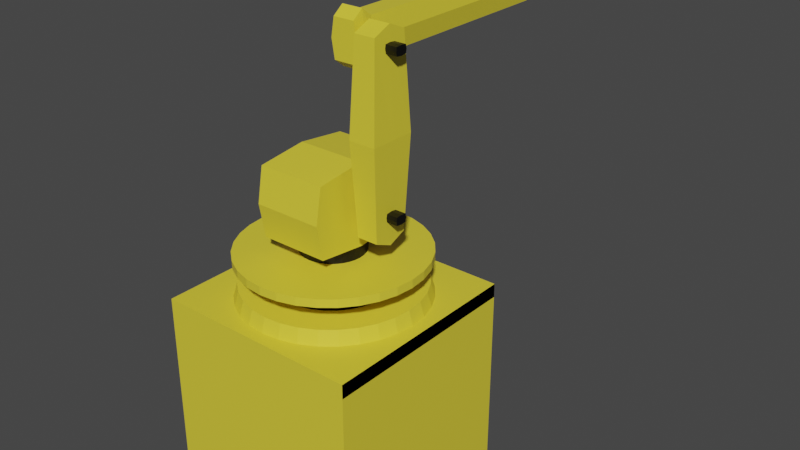 # Source: ArmBOSS.blend  (saved by Blender 2.90.8; exported with 4.5.12 LTS)
import bpy
from mathutils import Matrix  # noqa: F401  (used for matrix-valued properties, if any)

bpy.ops.wm.read_factory_settings(use_empty=True)
scene = bpy.context.scene
scene.name = 'Scene'

# ---- collections
col_collection = bpy.data.collections.new('Collection'); scene.collection.children.link(col_collection)

# ---- materials (node trees are filled in below, after node groups)
mat_armbossyellow = bpy.data.materials.new('ArmBossYellow')
mat_armbossyellow.alpha_threshold = 0.0
mat_armbossyellow.use_transparent_shadow = False
mat_armbossyellow.line_color = (0.0, 0.0, 0.0, 1.0)
mat_armbossblack = bpy.data.materials.new('ArmBossBlack')
mat_armbossblack.use_transparent_shadow = False

# ---- material node trees
mat_armbossyellow.use_nodes = True; mat_armbossyellow.node_tree.nodes.clear()
_N = mat_armbossyellow.node_tree.nodes; _L = mat_armbossyellow.node_tree.links
n0 = _N.new('ShaderNodeOutputMaterial'); n0.name = 'Material Output'; n0.location = (300, 300)
n1 = _N.new('ShaderNodeBsdfPrincipled'); n1.name = 'Principled BSDF'; n1.location = (10, 300)
n1.distribution = 'GGX'
n1.subsurface_method = 'BURLEY'
n1.inputs[0].default_value = (0.8, 0.6667, 0.04396, 1.0)
n1.inputs[2].default_value = 0.4
n1.inputs[3].default_value = 1.45
n1.inputs[27].default_value = (0.0, 0.0, 0.0, 1.0)
n1.inputs[28].default_value = 1.0
_L.new(n1.outputs[0], n0.inputs[0])
n0.is_active_output = True
mat_armbossblack.use_nodes = True; mat_armbossblack.node_tree.nodes.clear()
_N = mat_armbossblack.node_tree.nodes; _L = mat_armbossblack.node_tree.links
n0 = _N.new('ShaderNodeBsdfPrincipled'); n0.name = 'Principled BSDF'; n0.location = (10, 300)
n0.distribution = 'GGX'
n0.subsurface_method = 'BURLEY'
n0.inputs[0].default_value = (0.0, 0.0, 0.0, 1.0)
n0.inputs[3].default_value = 1.45
n0.inputs[27].default_value = (0.0, 0.0, 0.0, 1.0)
n0.inputs[28].default_value = 1.0
n1 = _N.new('ShaderNodeOutputMaterial'); n1.name = 'Material Output'; n1.location = (300, 300)
_L.new(n0.outputs[0], n1.inputs[0])
n1.is_active_output = True

# ---- world
world_world = bpy.data.worlds.new('World'); scene.world = world_world
world_world.use_nodes = True; world_world.node_tree.nodes.clear()
_N = world_world.node_tree.nodes; _L = world_world.node_tree.links
n0 = _N.new('ShaderNodeOutputWorld'); n0.name = 'World Output'; n0.location = (300, 300)
n1 = _N.new('ShaderNodeBackground'); n1.name = 'Background'; n1.location = (10, 300)
n1.inputs[0].default_value = (0.05088, 0.05088, 0.05088, 1.0)
_L.new(n1.outputs[0], n0.inputs[0])
n0.is_active_output = True
world_world.color = (0.05088, 0.05088, 0.05088)
world_world.use_sun_shadow = False
world_world.sun_shadow_jitter_overblur = 0.0

# ---- meshes
me_cube_006 = bpy.data.meshes.new('Cube.006')
me_cube_006.from_pydata([(-2.384e-08, 0.8814, 2.0), (-0.172, 0.8645, 2.0), (-0.3373, 0.8144, 2.0), (-0.4897, 0.7329, 2.0), (-0.6233, 0.6233, 2.0), (-0.7329, 0.4897, 2.0), (-0.8144, 0.3373, 2.0), (-0.8645, 0.172, 2.0), (-0.8814, 0.0, 2.0), (-0.8645, -0.172, 2.0), (-0.8144, -0.3373, 2.0), (-0.7329, -0.4897, 2.0), (-0.6233, -0.6233, 2.0), (-0.4897, -0.7329, 2.0), (-0.3373, -0.8144, 2.0), (-0.172, -0.8645, 2.0), (2.623e-07, -0.8814, 2.0), (0.172, -0.8645, 2.0), (0.3373, -0.8144, 2.0), (0.4897, -0.7329, 2.0), (0.6233, -0.6233, 2.0), (0.7329, -0.4897, 2.0), (0.8144, -0.3373, 2.0), (0.8645, -0.172, 2.0), (0.8814, 8.512e-07, 2.0), (0.8645, 0.172, 2.0), (0.8144, 0.3373, 2.0), (0.7329, 0.4897, 2.0), (0.6233, 0.6233, 2.0), (0.4897, 0.7329, 2.0), (0.3373, 0.8144, 2.0), (0.172, 0.8645, 2.0), (-2.384e-08, 0.8421, 2.135), (-0.1643, 0.8259, 2.135), (-0.3222, 0.778, 2.135), (-0.4678, 0.7002, 2.135), (-0.5954, 0.5954, 2.135), (-0.7002, 0.4678, 2.135), (-0.778, 0.3222, 2.135), (-0.8259, 0.1643, 2.135), (-0.8421, 2.128e-07, 2.135), (-0.8259, -0.1643, 2.135), (-0.778, -0.3222, 2.135), (-0.7002, -0.4678, 2.135), (-0.5954, -0.5954, 2.135), (-0.4678, -0.7002, 2.135), (-0.3222, -0.778, 2.135), (-0.1643, -0.8259, 2.135), (2.623e-07, -0.8421, 2.135), (0.1643, -0.8259, 2.135), (0.3222, -0.778, 2.135), (0.4678, -0.7002, 2.135), (0.5954, -0.5954, 2.135), (0.7002, -0.4678, 2.135), (0.778, -0.3222, 2.135), (0.8259, -0.1643, 2.135), (0.8421, 8.512e-07, 2.135), (0.8259, 0.1643, 2.135), (0.778, 0.3222, 2.135), (0.7002, 0.4678, 2.135), (0.5954, 0.5954, 2.135), (0.4678, 0.7002, 2.135), (0.3222, 0.778, 2.135), (0.1643, 0.8259, 2.135), (-0.1068, 0.5367, 2.135), (-4.768e-08, 0.5473, 2.135), (-0.2094, 0.5056, 2.135), (-0.304, 0.455, 2.135), (-0.387, 0.387, 2.135), (-0.455, 0.304, 2.135), (-0.5056, 0.2094, 2.135), (-0.5367, 0.1068, 2.135), (-0.5473, 2.128e-07, 2.135), (-0.5367, -0.1068, 2.135), (-0.5056, -0.2094, 2.135), (-0.455, -0.304, 2.135), (-0.387, -0.387, 2.135), (-0.304, -0.455, 2.135), (-0.2094, -0.5056, 2.135), (-0.1068, -0.5367, 2.135), (1.431e-07, -0.5473, 2.135), (0.1068, -0.5367, 2.135), (0.2094, -0.5056, 2.135), (0.304, -0.455, 2.135), (0.387, -0.387, 2.135), (0.455, -0.304, 2.135), (0.5056, -0.2094, 2.135), (0.5367, -0.1068, 2.135), (0.5473, 6.384e-07, 2.135), (0.5367, 0.1068, 2.135), (0.5056, 0.2094, 2.135), (0.455, 0.304, 2.135), (0.387, 0.387, 2.135), (0.304, 0.455, 2.135), (0.2094, 0.5056, 2.135), (0.1068, 0.5367, 2.135), (0.1716, 2.413, 4.253), (0.1716, 2.413, 4.453), (0.1716, 2.524, 4.253), (0.1716, 2.524, 4.453), (0.3716, 2.413, 4.253), (0.3716, 2.413, 4.453), (0.3716, 2.524, 4.253), (0.3716, 2.524, 4.453), (0.2716, 2.524, 4.303), (0.2716, 2.524, 4.404), (0.2716, 2.413, 4.303), (0.2716, 2.413, 4.404), (0.2216, 2.524, 4.278), (0.2216, 2.413, 4.429), (0.2216, 2.524, 4.429), (0.2216, 2.413, 4.278), (0.3216, 2.524, 4.429), (0.3216, 2.413, 4.278), (0.3216, 2.524, 4.278), (0.3216, 2.413, 4.429), (0.1795, 2.524, 4.426), (0.1795, 2.524, 4.28), (0.2138, 2.524, 4.298), (0.3295, 2.524, 4.408), (0.3638, 2.524, 4.426), (0.3638, 2.524, 4.28), (0.2138, 2.524, 4.408), (0.3295, 2.524, 4.298), (0.2045, 2.781, 4.426), (0.2045, 2.781, 4.28), (0.2295, 2.781, 4.298), (0.3138, 2.781, 4.408), (0.3388, 2.781, 4.426), (0.3388, 2.781, 4.28), (0.2295, 2.781, 4.408), (0.3138, 2.781, 4.298), (0.347, 2.653, 4.298), (0.3917, 2.653, 4.28), (0.3917, 2.653, 4.426), (0.347, 2.653, 4.408), (0.1963, 2.653, 4.408), (0.1515, 2.653, 4.426), (0.1515, 2.653, 4.28), (0.1963, 2.653, 4.298), (1.0, 1.0, 2.0), (1.0, 1.0, 3.815e-07), (1.0, -1.0, 2.0), (1.0, -1.0, 3.815e-07), (-1.0, 1.0, 2.0), (-1.0, 1.0, 3.815e-07), (-1.0, -1.0, 2.0), (-1.0, -1.0, 3.815e-07), (-0.1068, 0.5367, 2.311), (-2.384e-08, 0.5473, 2.311), (-0.2094, 0.5056, 2.311), (-0.304, 0.455, 2.311), (-0.387, 0.387, 2.311), (-0.455, 0.304, 2.311), (-0.5056, 0.2094, 2.311), (-0.5367, 0.1068, 2.311), (-0.5473, 4.256e-07, 2.311), (-0.5367, -0.1068, 2.311), (-0.5056, -0.2094, 2.311), (-0.455, -0.304, 2.311), (-0.387, -0.387, 2.311), (-0.304, -0.455, 2.311), (-0.2094, -0.5056, 2.311), (-0.1068, -0.5367, 2.311), (1.669e-07, -0.5473, 2.311), (0.1068, -0.5367, 2.311), (0.2094, -0.5056, 2.311), (0.304, -0.455, 2.311), (0.387, -0.387, 2.311), (0.455, -0.304, 2.311), (0.5056, -0.2094, 2.311), (0.5367, -0.1068, 2.311), (0.5473, 8.512e-07, 2.311), (0.5367, 0.1068, 2.311), (0.5056, 0.2094, 2.311), (0.455, 0.304, 2.311), (0.387, 0.387, 2.311), (0.304, 0.455, 2.311), (0.2094, 0.5056, 2.311), (0.1068, 0.5367, 2.311), (-0.1068, 0.5367, 2.311), (-2.384e-08, 0.5473, 2.311), (-0.2094, 0.5056, 2.311), (-0.304, 0.455, 2.311), (-0.387, 0.387, 2.311), (-0.455, 0.304, 2.311), (-0.5056, 0.2094, 2.311), (-0.5367, 0.1068, 2.311), (-0.5473, 4.256e-07, 2.311), (-0.5367, -0.1068, 2.311), (-0.5056, -0.2094, 2.311), (-0.455, -0.304, 2.311), (-0.387, -0.387, 2.311), (-0.304, -0.455, 2.311), (-0.2094, -0.5056, 2.311), (-0.1068, -0.5367, 2.311), (1.669e-07, -0.5473, 2.311), (0.1068, -0.5367, 2.311), (0.2094, -0.5056, 2.311), (0.304, -0.455, 2.311), (0.387, -0.387, 2.311), (0.455, -0.304, 2.311), (0.5056, -0.2094, 2.311), (0.5367, -0.1068, 2.311), (0.5473, 8.512e-07, 2.311), (0.5367, 0.1068, 2.311), (0.5056, 0.2094, 2.311), (0.455, 0.304, 2.311), (0.387, 0.387, 2.311), (0.304, 0.455, 2.311), (0.2094, 0.5056, 2.311), (0.1068, 0.5367, 2.311), (-0.05902, 0.2967, 2.44), (-4.768e-08, 0.3025, 2.44), (-0.1158, 0.2795, 2.44), (-0.1681, 0.2515, 2.44), (-0.2139, 0.2139, 2.44), (-0.2515, 0.1681, 2.44), (-0.2795, 0.1158, 2.44), (-0.2967, 0.05902, 2.44), (-0.3025, 4.256e-07, 2.44), (-0.2967, -0.05902, 2.44), (-0.2795, -0.1158, 2.44), (-0.2515, -0.1681, 2.44), (-0.2139, -0.2139, 2.44), (-0.1681, -0.2515, 2.44), (-0.1158, -0.2795, 2.44), (-0.05902, -0.2967, 2.44), (4.768e-08, -0.3025, 2.44), (0.05902, -0.2967, 2.44), (0.1158, -0.2795, 2.44), (0.1681, -0.2515, 2.44), (0.2139, -0.2139, 2.44), (0.2515, -0.1681, 2.44), (0.2795, -0.1158, 2.44), (0.2967, -0.05902, 2.44), (0.3025, 6.384e-07, 2.44), (0.2967, 0.05902, 2.44), (0.2795, 0.1158, 2.44), (0.2515, 0.1681, 2.44), (0.2139, 0.2139, 2.44), (0.1681, 0.2515, 2.44), (0.1158, 0.2795, 2.44), (0.05902, 0.2967, 2.44), (-0.05902, 0.2967, 2.619), (-4.768e-08, 0.3025, 2.619), (-0.1158, 0.2795, 2.619), (-0.1681, 0.2515, 2.619), (-0.2139, 0.2139, 2.619), (-0.2515, 0.1681, 2.619), (-0.2795, 0.1158, 2.619), (-0.2967, 0.05902, 2.619), (-0.3025, 4.256e-07, 2.619), (-0.2967, -0.05902, 2.619), (-0.2795, -0.1158, 2.619), (-0.2515, -0.1681, 2.619), (-0.2139, -0.2139, 2.619), (-0.1681, -0.2515, 2.619), (-0.1158, -0.2795, 2.619), (-0.05902, -0.2967, 2.619), (4.768e-08, -0.3025, 2.619), (0.05902, -0.2967, 2.619), (0.1158, -0.2795, 2.619), (0.1681, -0.2515, 2.619), (0.2139, -0.2139, 2.619), (0.2515, -0.1681, 2.619), (0.2795, -0.1158, 2.619), (0.2967, -0.05902, 2.619), (0.3025, 6.384e-07, 2.619), (0.2967, 0.05902, 2.619), (0.2795, 0.1158, 2.619), (0.2515, 0.1681, 2.619), (0.2139, 0.2139, 2.619), (0.1681, 0.2515, 2.619), (0.1158, 0.2795, 2.619), (0.05902, 0.2967, 2.619), (-0.3279, -0.4697, 2.619), (-0.3279, -0.4697, 3.275), (-0.3279, 0.4697, 2.619), (-0.3279, 0.4697, 3.275), (0.3279, -0.4697, 2.619), (0.3279, -0.4697, 3.275), (0.3279, 0.4697, 2.619), (0.3279, 0.4697, 3.275), (0.3279, 0.05259, 2.984), (0.3279, 0.05259, 2.91), (0.3279, -0.05259, 2.91), (0.3279, -0.05259, 2.984), (0.7564, 0.05259, 2.984), (0.7564, 0.05259, 2.91), (0.7564, -0.05259, 2.91), (0.7564, -0.05259, 2.984), (0.4707, -0.05259, 2.984), (0.6136, -0.05259, 2.984), (0.6136, 0.05259, 2.984), (0.4707, 0.05259, 2.984), (0.6136, 0.05259, 2.91), (0.4707, 0.05259, 2.91), (0.4707, -0.05259, 2.91), (0.6136, -0.05259, 2.91), (-0.3279, 6.384e-07, 2.565), (-0.3279, 6.384e-07, 3.329), (0.3279, 6.384e-07, 2.565), (0.3279, 6.384e-07, 3.329), (0.3279, 6.384e-07, 2.904), (0.3279, 6.384e-07, 2.99), (0.7564, 6.384e-07, 2.904), (0.7564, 6.384e-07, 2.99), (0.4707, 6.384e-07, 2.904), (0.6136, 6.384e-07, 2.904), (0.4707, 6.384e-07, 2.99), (0.6136, 6.384e-07, 2.99), (-0.3279, -0.5293, 2.947), (-0.3279, 0.5293, 2.947), (0.3279, 0.5293, 2.947), (0.3279, -0.5293, 2.947), (0.3279, 0.05927, 2.947), (0.3279, -0.05927, 2.947), (0.7564, 0.05927, 2.947), (0.7564, -0.05927, 2.947), (0.4707, -0.05927, 2.947), (0.6136, -0.05927, 2.947), (0.4707, 0.05927, 2.947), (0.6136, 0.05927, 2.947), (0.7564, 6.384e-07, 2.947), (-0.3279, 6.384e-07, 2.947), (0.4422, -0.1711, 2.751), (0.4422, -0.1711, 4.464), (0.4422, 0.1711, 2.751), (0.4422, 0.1711, 4.464), (0.6422, -0.1711, 2.751), (0.6422, -0.1711, 4.464), (0.6422, 0.1711, 2.751), (0.6422, 0.1711, 4.464), (0.4422, 6.384e-07, 2.678), (0.4422, 6.384e-07, 4.537), (0.6422, 6.384e-07, 2.678), (0.6422, 6.384e-07, 4.537), (0.4138, -0.2196, 3.608), (0.4138, 0.2196, 3.608), (0.6705, 0.2196, 3.608), (0.6705, -0.2196, 3.608), (0.6705, 6.384e-07, 3.608), (0.4138, 6.384e-07, 3.608), (0.3279, 0.05259, 4.39), (0.3279, 0.05259, 4.317), (0.3279, -0.05259, 4.317), (0.3279, -0.05259, 4.39), (0.7564, 0.05259, 4.39), (0.7564, 0.05259, 4.317), (0.7564, -0.05259, 4.317), (0.7564, -0.05259, 4.39), (0.4707, -0.05259, 4.39), (0.6136, -0.05259, 4.39), (0.6136, 0.05259, 4.39), (0.4707, 0.05259, 4.39), (0.6136, 0.05259, 4.317), (0.4707, 0.05259, 4.317), (0.4707, -0.05259, 4.317), (0.6136, -0.05259, 4.317), (0.3279, 6.384e-07, 4.311), (0.3279, 6.384e-07, 4.396), (0.7564, 6.384e-07, 4.311), (0.7564, 6.384e-07, 4.396), (0.4707, 6.384e-07, 4.311), (0.6136, 6.384e-07, 4.311), (0.4707, 6.384e-07, 4.396), (0.6136, 6.384e-07, 4.396), (0.3279, 0.05927, 4.353), (0.3279, -0.05927, 4.353), (0.7564, 0.05927, 4.353), (0.7564, -0.05927, 4.353), (0.4707, -0.05927, 4.353), (0.6136, -0.05927, 4.353), (0.4707, 0.05927, 4.353), (0.6136, 0.05927, 4.353), (0.7564, 6.384e-07, 4.353), (0.1716, -0.1, 4.18), (0.1716, -0.1, 4.527), (0.1716, 0.1, 4.18), (0.1716, 0.1, 4.527), (0.3716, -0.1, 4.18), (0.3716, -0.1, 4.527), (0.3716, 0.1, 4.18), (0.3716, 0.1, 4.527), (0.2716, 0.1, 4.18), (0.2716, 0.1, 4.527), (0.2716, -0.1, 4.18), (0.2716, -0.1, 4.527), (0.1716, 6.384e-07, 4.103), (0.1716, 6.384e-07, 4.603), (0.3716, 6.384e-07, 4.103), (0.3716, 6.384e-07, 4.603), (0.2716, 6.384e-07, 4.603), (0.2716, 6.384e-07, 4.103), (0.1716, 2.231, 4.527), (0.1716, 2.231, 4.18), (0.2716, 2.231, 4.18), (0.2716, 2.231, 4.527), (0.3716, 2.231, 4.527), (0.3716, 2.231, 4.18), (0.1423, -0.1, 4.353), (0.1423, 0.1, 4.353), (0.4009, 0.1, 4.353), (0.4009, -0.1, 4.353), (0.2716, -0.1, 4.353), (0.4009, 6.384e-07, 4.353), (0.1423, 6.384e-07, 4.353), (0.1423, 2.231, 4.353), (0.4009, 2.231, 4.353), (0.2172, 2.231, 4.353), (0.2295, 2.231, 4.28), (0.2716, 2.231, 4.28), (0.2716, 2.231, 4.426), (0.3137, 2.231, 4.426), (0.3261, 2.231, 4.353), (0.3137, 2.231, 4.28), (0.2295, 2.231, 4.426), (0.2438, 2.469, 4.353), (0.2501, 2.469, 4.316), (0.2716, 2.469, 4.316), (0.2716, 2.469, 4.391), (0.2932, 2.469, 4.391), (0.2995, 2.469, 4.353), (0.2932, 2.469, 4.316), (0.2501, 2.469, 4.391), (0.2716, 2.469, 4.353), (-0.1068, 0.5367, 2.228), (0.0, 0.5473, 2.228), (-0.2094, 0.5056, 2.228), (-0.304, 0.455, 2.228), (-0.387, 0.387, 2.228), (-0.455, 0.304, 2.228), (-0.5056, 0.2094, 2.228), (-0.5367, 0.1068, 2.228), (-0.5473, 6.384e-07, 2.228), (-0.5367, -0.1068, 2.228), (-0.5056, -0.2094, 2.228), (-0.455, -0.304, 2.228), (-0.387, -0.387, 2.228), (-0.304, -0.455, 2.228), (-0.2094, -0.5056, 2.228), (-0.1068, -0.5367, 2.228), (1.907e-07, -0.5473, 2.228), (0.1068, -0.5367, 2.228), (0.2094, -0.5056, 2.228), (0.304, -0.455, 2.228), (0.387, -0.387, 2.228), (0.455, -0.304, 2.228), (0.5056, -0.2094, 2.228), (0.5367, -0.1068, 2.228), (0.5473, 1.064e-06, 2.228), (0.5367, 0.1068, 2.228), (0.5056, 0.2094, 2.228), (0.455, 0.304, 2.228), (0.387, 0.387, 2.228), (0.304, 0.455, 2.228), (0.2094, 0.5056, 2.228), (0.1068, 0.5367, 2.228), (-0.1068, 0.5367, 2.311), (0.0, 0.5473, 2.311), (-0.2094, 0.5056, 2.311), (-0.304, 0.455, 2.311), (-0.387, 0.387, 2.311), (-0.455, 0.304, 2.311), (-0.5056, 0.2094, 2.311), (-0.5367, 0.1068, 2.311), (-0.5473, 6.384e-07, 2.311), (-0.5367, -0.1068, 2.311), (-0.5056, -0.2094, 2.311), (-0.455, -0.304, 2.311), (-0.387, -0.387, 2.311), (-0.304, -0.455, 2.311), (-0.2094, -0.5056, 2.311), (-0.1068, -0.5367, 2.311), (1.907e-07, -0.5473, 2.311), (0.1068, -0.5367, 2.311), (0.2094, -0.5056, 2.311), (0.304, -0.455, 2.311), (0.387, -0.387, 2.311), (0.455, -0.304, 2.311), (0.5056, -0.2094, 2.311), (0.5367, -0.1068, 2.311), (0.5473, 1.064e-06, 2.311), (0.5367, 0.1068, 2.311), (0.5056, 0.2094, 2.311), (0.455, 0.304, 2.311), (0.387, 0.387, 2.311), (0.304, 0.455, 2.311), (0.2094, 0.5056, 2.311), (0.1068, 0.5367, 2.311), (-0.1068, 0.5367, 2.311), (0.0, 0.5473, 2.311), (-0.2094, 0.5056, 2.311), (-0.304, 0.455, 2.311), (-0.387, 0.387, 2.311), (-0.455, 0.304, 2.311), (-0.5056, 0.2094, 2.311), (-0.5367, 0.1068, 2.311), (-0.5473, 6.384e-07, 2.311), (-0.5367, -0.1068, 2.311), (-0.5056, -0.2094, 2.311), (-0.455, -0.304, 2.311), (-0.387, -0.387, 2.311), (-0.304, -0.455, 2.311), (-0.2094, -0.5056, 2.311), (-0.1068, -0.5367, 2.311), (1.907e-07, -0.5473, 2.311), (0.1068, -0.5367, 2.311), (0.2094, -0.5056, 2.311), (0.304, -0.455, 2.311), (0.387, -0.387, 2.311), (0.455, -0.304, 2.311), (0.5056, -0.2094, 2.311), (0.5367, -0.1068, 2.311), (0.5473, 1.064e-06, 2.311), (0.5367, 0.1068, 2.311), (0.5056, 0.2094, 2.311), (0.455, 0.304, 2.311), (0.387, 0.387, 2.311), (0.304, 0.455, 2.311), (0.2094, 0.5056, 2.311), (0.1068, 0.5367, 2.311), (-0.1708, 0.8588, 2.361), (4.768e-08, 0.8756, 2.361), (-0.3351, 0.809, 2.361), (-0.4865, 0.7281, 2.361), (-0.6192, 0.6192, 2.361), (-0.7281, 0.4865, 2.361), (-0.809, 0.3351, 2.361), (-0.8588, 0.1708, 2.361), (-0.8756, 4.256e-07, 2.361), (-0.8588, -0.1708, 2.361), (-0.809, -0.3351, 2.361), (-0.7281, -0.4865, 2.361), (-0.6192, -0.6192, 2.361), (-0.4865, -0.7281, 2.361), (-0.3351, -0.809, 2.361), (-0.1708, -0.8588, 2.361), (3.338e-07, -0.8756, 2.361), (0.1708, -0.8588, 2.361), (0.3351, -0.809, 2.361), (0.4865, -0.7281, 2.361), (0.6192, -0.6192, 2.361), (0.7281, -0.4865, 2.361), (0.809, -0.3351, 2.361), (0.8588, -0.1708, 2.361), (0.8756, 1.277e-06, 2.361), (0.8588, 0.1708, 2.361), (0.809, 0.3351, 2.361), (0.7281, 0.4865, 2.361), (0.6192, 0.6192, 2.361), (0.4865, 0.7281, 2.361), (0.3351, 0.809, 2.361), (0.1708, 0.8588, 2.361), (-0.1708, 0.8588, 2.44), (4.768e-08, 0.8756, 2.44), (-0.3351, 0.809, 2.44), (-0.4865, 0.7281, 2.44), (-0.6192, 0.6192, 2.44), (-0.7281, 0.4865, 2.44), (-0.809, 0.3351, 2.44), (-0.8588, 0.1708, 2.44), (-0.8756, 4.256e-07, 2.44), (-0.8588, -0.1708, 2.44), (-0.809, -0.3351, 2.44), (-0.7281, -0.4865, 2.44), (-0.6192, -0.6192, 2.44), (-0.4865, -0.7281, 2.44), (-0.3351, -0.809, 2.44), (-0.1708, -0.8588, 2.44), (3.338e-07, -0.8756, 2.44), (0.1708, -0.8588, 2.44), (0.3351, -0.809, 2.44), (0.4865, -0.7281, 2.44), (0.6192, -0.6192, 2.44), (0.7281, -0.4865, 2.44), (0.809, -0.3351, 2.44), (0.8588, -0.1708, 2.44), (0.8756, 1.277e-06, 2.44), (0.8588, 0.1708, 2.44), (0.809, 0.3351, 2.44), (0.7281, 0.4865, 2.44), (0.6192, 0.6192, 2.44), (0.4865, 0.7281, 2.44), (0.3351, 0.809, 2.44), (0.1708, 0.8588, 2.44), (-0.0752, 0.378, 2.228), (0.0, 0.3855, 2.228), (-0.1475, 0.3561, 2.228), (-0.2141, 0.3205, 2.228), (-0.2726, 0.2726, 2.228), (-0.3205, 0.2141, 2.228), (-0.3561, 0.1475, 2.228), (-0.378, 0.0752, 2.228), (-0.3855, 6.384e-07, 2.228), (-0.378, -0.0752, 2.228), (-0.3561, -0.1475, 2.228), (-0.3205, -0.2141, 2.228), (-0.2726, -0.2726, 2.228), (-0.2141, -0.3205, 2.228), (-0.1475, -0.3561, 2.228), (-0.0752, -0.378, 2.228), (1.192e-07, -0.3855, 2.228), (0.0752, -0.378, 2.228), (0.1475, -0.3561, 2.228), (0.2141, -0.3205, 2.228), (0.2726, -0.2726, 2.228), (0.3205, -0.2141, 2.228), (0.3561, -0.1475, 2.228), (0.378, -0.0752, 2.228), (0.3855, 1.064e-06, 2.228), (0.378, 0.0752, 2.228), (0.3561, 0.1475, 2.228), (0.3205, 0.2141, 2.228), (0.2726, 0.2726, 2.228), (0.2141, 0.3205, 2.228), (0.1475, 0.3561, 2.228), (0.0752, 0.378, 2.228), (-0.0752, 0.378, 1.824), (0.0, 0.3855, 1.824), (-0.1475, 0.3561, 1.824), (-0.2141, 0.3205, 1.824), (-0.2726, 0.2726, 1.824), (-0.3205, 0.2141, 1.824), (-0.3561, 0.1475, 1.824), (-0.378, 0.0752, 1.824), (-0.3855, 6.384e-07, 1.824), (-0.378, -0.0752, 1.824), (-0.3561, -0.1475, 1.824), (-0.3205, -0.2141, 1.824), (-0.2726, -0.2726, 1.824), (-0.2141, -0.3205, 1.824), (-0.1475, -0.3561, 1.824), (-0.0752, -0.378, 1.824), (1.192e-07, -0.3855, 1.824), (0.0752, -0.378, 1.824), (0.1475, -0.3561, 1.824), (0.2141, -0.3205, 1.824), (0.2726, -0.2726, 1.824), (0.3205, -0.2141, 1.824), (0.3561, -0.1475, 1.824), (0.378, -0.0752, 1.824), (0.3855, 1.064e-06, 1.824), (0.378, 0.0752, 1.824), (0.3561, 0.1475, 1.824), (0.3205, 0.2141, 1.824), (0.2726, 0.2726, 1.824), (0.2141, 0.3205, 1.824), (0.1475, 0.3561, 1.824), (0.0752, 0.378, 1.824), (-0.1068, 0.5367, 2.0), (-4.768e-08, 0.5473, 2.0), (-0.2094, 0.5056, 2.0), (-0.304, 0.455, 2.0), (-0.387, 0.387, 2.0), (-0.455, 0.304, 2.0), (-0.5056, 0.2094, 2.0), (-0.5367, 0.1068, 2.0), (-0.5473, 2.128e-07, 2.0), (-0.5367, -0.1068, 2.0), (-0.5056, -0.2094, 2.0), (-0.455, -0.304, 2.0), (-0.387, -0.387, 2.0), (-0.304, -0.455, 2.0), (-0.2094, -0.5056, 2.0), (-0.1068, -0.5367, 2.0), (1.431e-07, -0.5473, 2.0), (0.1068, -0.5367, 2.0), (0.2094, -0.5056, 2.0), (0.304, -0.455, 2.0), (0.387, -0.387, 2.0), (0.455, -0.304, 2.0), (0.5056, -0.2094, 2.0), (0.5367, -0.1068, 2.0), (0.5473, 6.384e-07, 2.0), (0.5367, 0.1068, 2.0), (0.5056, 0.2094, 2.0), (0.455, 0.304, 2.0), (0.387, 0.387, 2.0), (0.304, 0.455, 2.0), (0.2094, 0.5056, 2.0), (0.1068, 0.5367, 2.0), (1.0, 1.0, 1.865), (1.0, -1.0, 1.865)], [(273, 282), (247, 278), (263, 280), (257, 276)], [(14, 15, 47, 46), (1, 2, 34, 33), (28, 29, 61, 60), (15, 16, 48, 47), (2, 3, 35, 34), (29, 30, 62, 61), (16, 17, 49, 48), (3, 4, 36, 35), (30, 31, 63, 62), (17, 18, 50, 49), (4, 5, 37, 36), (31, 0, 32, 63), (18, 19, 51, 50), (5, 6, 38, 37), (19, 20, 52, 51), (6, 7, 39, 38), (20, 21, 53, 52), (7, 8, 40, 39), (21, 22, 54, 53), (8, 9, 41, 40), (22, 23, 55, 54), (9, 10, 42, 41), (23, 24, 56, 55), (10, 11, 43, 42), (24, 25, 57, 56), (11, 12, 44, 43), (25, 26, 58, 57), (12, 13, 45, 44), (26, 27, 59, 58), (13, 14, 46, 45), (0, 1, 33, 32), (27, 28, 60, 59), (37, 38, 70, 69), (51, 52, 84, 83), (38, 39, 71, 70), (52, 53, 85, 84), (39, 40, 72, 71), (53, 54, 86, 85), (40, 41, 73, 72), (54, 55, 87, 86), (41, 42, 74, 73), (55, 56, 88, 87), (42, 43, 75, 74), (56, 57, 89, 88), (43, 44, 76, 75), (57, 58, 90, 89), (44, 45, 77, 76), (58, 59, 91, 90), (45, 46, 78, 77), (32, 33, 64, 65), (59, 60, 92, 91), (46, 47, 79, 78), (33, 34, 66, 64), (60, 61, 93, 92), (47, 48, 80, 79), (34, 35, 67, 66), (61, 62, 94, 93), (48, 49, 81, 80), (35, 36, 68, 67), (62, 63, 95, 94), (49, 50, 82, 81), (36, 37, 69, 68), (63, 32, 65, 95), (50, 51, 83, 82), (96, 97, 99, 98), (98, 99, 116, 117), (102, 103, 101, 100), (111, 109, 97, 96), (114, 102, 100, 113), (110, 99, 97, 109), (112, 105, 107, 115), (108, 104, 106, 111), (113, 115, 107, 106), (108, 110, 105, 104), (112, 103, 120, 119), (98, 108, 111, 96), (105, 110, 109, 107), (106, 107, 109, 111), (100, 101, 115, 113), (103, 112, 115, 101), (104, 114, 113, 106), (104, 105, 112, 114), (137, 136, 130, 124), (133, 132, 131, 129), (102, 114, 123, 121), (103, 102, 121, 120), (108, 98, 117, 118), (114, 112, 119, 123), (110, 108, 118, 122), (99, 110, 122, 116), (131, 127, 128, 129), (125, 124, 130, 126), (135, 134, 128, 127), (138, 137, 124, 125), (132, 135, 127, 131), (136, 139, 126, 130), (134, 133, 129, 128), (139, 138, 125, 126), (120, 121, 133, 134), (123, 119, 135, 132), (119, 120, 134, 135), (121, 123, 132, 133), (118, 117, 138, 139), (122, 118, 139, 136), (117, 116, 137, 138), (116, 122, 136, 137), (140, 144, 146, 142), (143, 142, 146, 147), (147, 146, 144, 145), (145, 141, 143, 147), (141, 140, 142, 143), (145, 144, 140, 141), (171, 172, 204, 203), (158, 159, 191, 190), (172, 173, 205, 204), (159, 160, 192, 191), (173, 174, 206, 205), (160, 161, 193, 192), (174, 175, 207, 206), (161, 162, 194, 193), (149, 148, 180, 181), (175, 176, 208, 207), (162, 163, 195, 194), (148, 150, 182, 180), (176, 177, 209, 208), (163, 164, 196, 195), (150, 151, 183, 182), (177, 178, 210, 209), (164, 165, 197, 196), (151, 152, 184, 183), (178, 179, 211, 210), (165, 166, 198, 197), (152, 153, 185, 184), (179, 149, 181, 211), (166, 167, 199, 198), (153, 154, 186, 185), (167, 168, 200, 199), (154, 155, 187, 186), (168, 169, 201, 200), (155, 156, 188, 187), (169, 170, 202, 201), (156, 157, 189, 188), (170, 171, 203, 202), (157, 158, 190, 189), (223, 224, 256, 255), (244, 246, 247, 248, 249, 250, 251, 252, 253, 254, 255, 256, 257, 258, 259, 260, 261, 262, 263, 264, 265, 266, 267, 268, 269, 270, 271, 272, 273, 274, 275, 245), (237, 238, 270, 269), (224, 225, 257, 256), (238, 239, 271, 270), (225, 226, 258, 257), (213, 212, 244, 245), (239, 240, 272, 271), (226, 227, 259, 258), (212, 214, 246, 244), (240, 241, 273, 272), (227, 228, 260, 259), (214, 215, 247, 246), (241, 242, 274, 273), (228, 229, 261, 260), (215, 216, 248, 247), (242, 243, 275, 274), (229, 230, 262, 261), (216, 217, 249, 248), (243, 213, 245, 275), (230, 231, 263, 262), (217, 218, 250, 249), (231, 232, 264, 263), (218, 219, 251, 250), (232, 233, 265, 264), (219, 220, 252, 251), (233, 234, 266, 265), (220, 221, 253, 252), (234, 235, 267, 266), (221, 222, 254, 253), (235, 236, 268, 267), (222, 223, 255, 254), (236, 237, 269, 268), (325, 301, 279, 313), (313, 279, 283, 314), (303, 281, 287, 305), (315, 281, 277, 312), (300, 302, 280, 276), (303, 301, 277, 281), (311, 293, 291, 307), (314, 283, 284, 316), (315, 280, 286, 317), (302, 282, 285, 304), (324, 307, 291, 319), (323, 294, 288, 318), (321, 299, 290, 319), (309, 296, 289, 306), (304, 285, 297, 308), (308, 297, 296, 309), (317, 286, 298, 320), (320, 298, 299, 321), (316, 284, 295, 322), (322, 295, 294, 323), (305, 287, 292, 310), (310, 292, 293, 311), (295, 310, 311, 294), (284, 305, 310, 295), (298, 308, 309, 299), (286, 304, 308, 298), (299, 309, 306, 290), (318, 288, 307, 324), (280, 302, 304, 286), (294, 311, 307, 288), (283, 279, 301, 303), (278, 282, 302, 300), (283, 303, 305, 284), (312, 277, 301, 325), (276, 312, 325, 300), (289, 318, 324, 306), (297, 322, 323, 296), (285, 316, 322, 297), (292, 320, 321, 293), (287, 317, 320, 292), (293, 321, 319, 291), (296, 323, 318, 289), (306, 324, 319, 290), (281, 315, 317, 287), (282, 314, 316, 285), (280, 315, 312, 276), (278, 313, 314, 282), (300, 325, 313, 278), (343, 335, 329, 339), (339, 329, 333, 340), (342, 337, 331, 341), (341, 331, 327, 338), (334, 336, 330, 326), (337, 335, 327, 331), (333, 329, 335, 337), (328, 332, 336, 334), (340, 333, 337, 342), (338, 327, 335, 343), (326, 338, 343, 334), (332, 340, 342, 336), (330, 341, 338, 326), (336, 342, 341, 330), (328, 339, 340, 332), (334, 343, 339, 328), (367, 353, 351, 363), (376, 363, 351, 371), (375, 354, 348, 370), (373, 359, 350, 371), (365, 356, 349, 362), (360, 345, 357, 364), (364, 357, 356, 365), (369, 346, 358, 372), (372, 358, 359, 373), (368, 344, 355, 374), (374, 355, 354, 375), (361, 347, 352, 366), (366, 352, 353, 367), (355, 366, 367, 354), (344, 361, 366, 355), (358, 364, 365, 359), (346, 360, 364, 358), (359, 365, 362, 350), (370, 348, 363, 376), (354, 367, 363, 348), (349, 370, 376, 362), (357, 374, 375, 356), (345, 368, 374, 357), (352, 372, 373, 353), (347, 369, 372, 352), (353, 373, 371, 351), (356, 375, 370, 349), (362, 376, 371, 350), (407, 390, 380, 402), (385, 379, 396, 397), (406, 392, 382, 404), (405, 388, 378, 401), (394, 391, 381, 387), (393, 390, 378, 388), (392, 393, 388, 382), (389, 394, 387, 377), (404, 382, 388, 405), (403, 383, 400, 409), (379, 385, 394, 389), (384, 386, 393, 392), (386, 380, 390, 393), (385, 383, 391, 394), (403, 384, 392, 406), (401, 378, 390, 407), (409, 400, 416, 415), (395, 398, 413, 417), (380, 386, 398, 395), (386, 384, 399, 398), (402, 380, 395, 408), (383, 385, 397, 400), (379, 402, 408, 396), (399, 409, 415, 414), (396, 408, 410, 411), (377, 401, 407, 389), (383, 403, 406, 391), (384, 403, 409, 399), (381, 404, 405, 387), (387, 405, 401, 377), (391, 406, 404, 381), (389, 407, 402, 379), (412, 411, 419, 420), (415, 416, 424, 423), (417, 413, 421, 425), (410, 417, 425, 418), (397, 396, 411, 412), (408, 395, 417, 410), (400, 397, 412, 416), (398, 399, 414, 413), (426, 421, 422, 423), (418, 425, 421, 426), (419, 418, 426, 420), (420, 426, 423, 424), (414, 415, 423, 422), (416, 412, 420, 424), (413, 414, 422, 421), (411, 410, 418, 419), (435, 436, 468, 467), (449, 450, 482, 481), (436, 437, 469, 468), (450, 451, 483, 482), (437, 438, 470, 469), (451, 452, 484, 483), (438, 439, 471, 470), (452, 453, 485, 484), (439, 440, 472, 471), (453, 454, 486, 485), (440, 441, 473, 472), (428, 427, 459, 460), (454, 455, 487, 486), (441, 442, 474, 473), (427, 429, 461, 459), (455, 456, 488, 487), (442, 443, 475, 474), (429, 430, 462, 461), (456, 457, 489, 488), (443, 444, 476, 475), (430, 431, 463, 462), (457, 458, 490, 489), (444, 445, 477, 476), (431, 432, 464, 463), (458, 428, 460, 490), (445, 446, 478, 477), (432, 433, 465, 464), (446, 447, 479, 478), (433, 434, 466, 465), (447, 448, 480, 479), (434, 435, 467, 466), (448, 449, 481, 480), (527, 528, 560, 559), (500, 501, 533, 532), (514, 515, 547, 546), (501, 502, 534, 533), (515, 516, 548, 547), (502, 503, 535, 534), (516, 517, 549, 548), (503, 504, 536, 535), (517, 518, 550, 549), (504, 505, 537, 536), (492, 491, 523, 524), (518, 519, 551, 550), (505, 506, 538, 537), (491, 493, 525, 523), (519, 520, 552, 551), (506, 507, 539, 538), (493, 494, 526, 525), (520, 521, 553, 552), (507, 508, 540, 539), (494, 495, 527, 526), (521, 522, 554, 553), (508, 509, 541, 540), (495, 496, 528, 527), (522, 492, 524, 554), (509, 510, 542, 541), (496, 497, 529, 528), (510, 511, 543, 542), (497, 498, 530, 529), (511, 512, 544, 543), (498, 499, 531, 530), (512, 513, 545, 544), (499, 500, 532, 531), (513, 514, 546, 545), (563, 564, 221, 220), (554, 524, 556, 586), (541, 542, 574, 573), (528, 529, 561, 560), (542, 543, 575, 574), (529, 530, 562, 561), (543, 544, 576, 575), (530, 531, 563, 562), (544, 545, 577, 576), (531, 532, 564, 563), (545, 546, 578, 577), (532, 533, 565, 564), (546, 547, 579, 578), (533, 534, 566, 565), (547, 548, 580, 579), (534, 535, 567, 566), (548, 549, 581, 580), (535, 536, 568, 567), (549, 550, 582, 581), (536, 537, 569, 568), (524, 523, 555, 556), (550, 551, 583, 582), (537, 538, 570, 569), (523, 525, 557, 555), (551, 552, 584, 583), (538, 539, 571, 570), (525, 526, 558, 557), (552, 553, 585, 584), (539, 540, 572, 571), (526, 527, 559, 558), (553, 554, 586, 585), (540, 541, 573, 572), (577, 578, 235, 234), (564, 565, 222, 221), (578, 579, 236, 235), (565, 566, 223, 222), (579, 580, 237, 236), (566, 567, 224, 223), (580, 581, 238, 237), (567, 568, 225, 224), (581, 582, 239, 238), (568, 569, 226, 225), (556, 555, 212, 213), (582, 583, 240, 239), (569, 570, 227, 226), (555, 557, 214, 212), (583, 584, 241, 240), (570, 571, 228, 227), (557, 558, 215, 214), (584, 585, 242, 241), (571, 572, 229, 228), (558, 559, 216, 215), (585, 586, 243, 242), (572, 573, 230, 229), (559, 560, 217, 216), (586, 556, 213, 243), (573, 574, 231, 230), (560, 561, 218, 217), (574, 575, 232, 231), (561, 562, 219, 218), (575, 576, 233, 232), (562, 563, 220, 219), (576, 577, 234, 233), (451, 450, 610, 611), (438, 437, 597, 598), (452, 451, 611, 612), (439, 438, 598, 599), (453, 452, 612, 613), (440, 439, 599, 600), (454, 453, 613, 614), (441, 440, 600, 601), (427, 428, 588, 587), (455, 454, 614, 615), (442, 441, 601, 602), (429, 427, 587, 589), (456, 455, 615, 616), (443, 442, 602, 603), (430, 429, 589, 590), (457, 456, 616, 617), (444, 443, 603, 604), (431, 430, 590, 591), (458, 457, 617, 618), (445, 444, 604, 605), (432, 431, 591, 592), (428, 458, 618, 588), (446, 445, 605, 606), (433, 432, 592, 593), (447, 446, 606, 607), (434, 433, 593, 594), (448, 447, 607, 608), (435, 434, 594, 595), (449, 448, 608, 609), (436, 435, 595, 596), (450, 449, 609, 610), (437, 436, 596, 597), (614, 613, 645, 646), (601, 600, 632, 633), (587, 588, 620, 619), (615, 614, 646, 647), (602, 601, 633, 634), (589, 587, 619, 621), (616, 615, 647, 648), (603, 602, 634, 635), (590, 589, 621, 622), (617, 616, 648, 649), (604, 603, 635, 636), (591, 590, 622, 623), (618, 617, 649, 650), (605, 604, 636, 637), (592, 591, 623, 624), (588, 618, 650, 620), (606, 605, 637, 638), (593, 592, 624, 625), (607, 606, 638, 639), (594, 593, 625, 626), (608, 607, 639, 640), (595, 594, 626, 627), (609, 608, 640, 641), (596, 595, 627, 628), (610, 609, 641, 642), (597, 596, 628, 629), (611, 610, 642, 643), (598, 597, 629, 630), (612, 611, 643, 644), (599, 598, 630, 631), (613, 612, 644, 645), (600, 599, 631, 632), (68, 69, 656, 655), (95, 65, 652, 682), (82, 83, 670, 669), (69, 70, 657, 656), (83, 84, 671, 670), (70, 71, 658, 657), (84, 85, 672, 671), (71, 72, 659, 658), (142, 140, 683, 684), (85, 86, 673, 672), (72, 73, 660, 659), (86, 87, 674, 673), (73, 74, 661, 660), (87, 88, 675, 674), (74, 75, 662, 661), (88, 89, 676, 675), (75, 76, 663, 662), (89, 90, 677, 676), (76, 77, 664, 663), (90, 91, 678, 677), (77, 78, 665, 664), (65, 64, 651, 652), (91, 92, 679, 678), (78, 79, 666, 665), (64, 66, 653, 651), (92, 93, 680, 679), (79, 80, 667, 666), (66, 67, 654, 653), (93, 94, 681, 680), (80, 81, 668, 667), (67, 68, 655, 654), (94, 95, 682, 681), (81, 82, 669, 668)])
me_cube_006.polygons.foreach_set('material_index', [0, 0, 0, 0, 0, 0, 0, 0, 0, 0, 0, 0, 0, 0, 0, 0, 0, 0, 0, 0, 0, 0, 0, 0, 0, 0, 0, 0, 0, 0, 0, 0, 0, 0, 0, 0, 0, 0, 0, 0, 0, 0, 0, 0, 0, 0, 0, 0, 0, 0, 0, 0, 0, 0, 0, 0, 0, 0, 0, 0, 0, 0, 0, 0, 1, 1, 1, 1, 1, 1, 1, 1, 1, 1, 1, 1, 1, 1, 1, 1, 1, 1, 0, 0, 1, 1, 1, 1, 1, 1, 0, 0, 0, 0, 0, 0, 0, 0, 0, 0, 0, 0, 0, 0, 0, 0, 0, 0, 0, 0, 0, 0, 0, 0, 0, 0, 0, 0, 0, 0, 0, 0, 0, 0, 0, 0, 0, 0, 0, 0, 0, 0, 0, 0, 0, 0, 0, 0, 0, 0, 0, 0, 0, 0, 1, 1, 1, 1, 1, 1, 1, 1, 1, 1, 1, 1, 1, 1, 1, 1, 1, 1, 1, 1, 1, 1, 1, 1, 1, 1, 1, 1, 1, 1, 1, 1, 1, 0, 0, 0, 0, 0, 0, 1, 0, 0, 0, 1, 1, 1, 1, 1, 1, 1, 1, 1, 1, 1, 1, 1, 1, 1, 1, 1, 1, 0, 1, 0, 0, 0, 0, 0, 1, 1, 1, 1, 1, 1, 1, 1, 0, 0, 0, 0, 0, 0, 0, 0, 0, 0, 0, 0, 0, 0, 0, 0, 0, 0, 0, 0, 0, 1, 1, 1, 1, 1, 1, 1, 1, 1, 1, 1, 1, 1, 1, 1, 1, 1, 1, 1, 1, 1, 1, 1, 1, 1, 1, 1, 1, 0, 0, 0, 0, 0, 0, 0, 0, 0, 0, 0, 0, 0, 0, 0, 0, 0, 0, 0, 0, 0, 0, 0, 0, 0, 0, 0, 0, 0, 0, 0, 0, 1, 1, 1, 1, 0, 0, 0, 0, 0, 0, 0, 0, 1, 1, 1, 1, 0, 0, 0, 0, 0, 0, 0, 0, 0, 0, 0, 0, 0, 0, 0, 0, 0, 0, 0, 0, 0, 0, 0, 0, 0, 0, 0, 0, 0, 0, 0, 0, 0, 0, 0, 0, 0, 0, 0, 0, 0, 0, 0, 0, 0, 0, 0, 0, 0, 0, 0, 0, 0, 0, 0, 0, 0, 0, 0, 0, 0, 0, 0, 0, 0, 0, 0, 0, 0, 0, 0, 0, 0, 0, 0, 0, 0, 0, 0, 0, 0, 0, 0, 0, 0, 0, 0, 0, 0, 0, 0, 0, 0, 0, 0, 0, 0, 0, 0, 0, 0, 0, 0, 0, 0, 0, 0, 0, 0, 0, 0, 0, 0, 0, 0, 0, 0, 0, 0, 0, 0, 0, 0, 0, 0, 0, 0, 0, 0, 0, 0, 0, 0, 0, 0, 0, 0, 0, 0, 0, 0, 0, 0, 0, 0, 0, 0, 0, 0, 0, 0, 0, 0, 0, 0, 0, 0, 0, 0, 0, 1, 1, 1, 1, 1, 1, 1, 1, 1, 1, 1, 1, 1, 1, 1, 1, 1, 1, 1, 1, 1, 1, 1, 1, 1, 1, 1, 1, 1, 1, 1, 1, 0, 0, 0, 0, 0, 0, 0, 0, 0, 0, 0, 0, 0, 0, 0, 0, 0, 0, 0, 0, 0, 0, 0, 0, 0, 0, 0, 0, 0, 0, 0, 0, 0])
_uv = me_cube_006.uv_layers.new(name='UVMap')
_uv.uv.foreach_set('vector', [0.0, 0.0, 0.0, 0.0, 0.0, 0.0, 0.0, 0.0, 0.0, 0.0, 0.0, 0.0, 0.0, 0.0, 0.0, 0.0, 0.0, 0.0, 0.0, 0.0, 0.0, 0.0, 0.0, 0.0, 0.0, 0.0, 0.0, 0.0, 0.0, 0.0, 0.0, 0.0, 0.0, 0.0, 0.0, 0.0, 0.0, 0.0, 0.0, 0.0, 0.0, 0.0, 0.0, 0.0, 0.0, 0.0, 0.0, 0.0, 0.0, 0.0, 0.0, 0.0, 0.0, 0.0, 0.0, 0.0, 0.0, 0.0, 0.0, 0.0, 0.0, 0.0, 0.0, 0.0, 0.0, 0.0, 0.0, 0.0, 0.0, 0.0, 0.0, 0.0, 0.0, 0.0, 0.0, 0.0, 0.0, 0.0, 0.0, 0.0, 0.0, 0.0, 0.0, 0.0, 0.0, 0.0, 0.0, 0.0, 0.0, 0.0, 0.0, 0.0, 0.0, 0.0, 0.0, 0.0, 0.0, 0.0, 0.0, 0.0, 0.0, 0.0, 0.0, 0.0, 0.0, 0.0, 0.0, 0.0, 0.0, 0.0, 0.0, 0.0, 0.0, 0.0, 0.0, 0.0, 0.0, 0.0, 0.0, 0.0, 0.0, 0.0, 0.0, 0.0, 0.0, 0.0, 0.0, 0.0, 0.0, 0.0, 0.0, 0.0, 0.0, 0.0, 0.0, 0.0, 0.0, 0.0, 0.0, 0.0, 0.0, 0.0, 0.0, 0.0, 0.0, 0.0, 0.0, 0.0, 0.0, 0.0, 0.0, 0.0, 0.0, 0.0, 0.0, 0.0, 0.0, 0.0, 0.0, 0.0, 0.0, 0.0, 0.0, 0.0, 0.0, 0.0, 0.0, 0.0, 0.0, 0.0, 0.0, 0.0, 0.0, 0.0, 0.0, 0.0, 0.0, 0.0, 0.0, 0.0, 0.0, 0.0, 0.0, 0.0, 0.0, 0.0, 0.0, 0.0, 0.0, 0.0, 0.0, 0.0, 0.0, 0.0, 0.0, 0.0, 0.0, 0.0, 0.0, 0.0, 0.0, 0.0, 0.0, 0.0, 0.0, 0.0, 0.0, 0.0, 0.0, 0.0, 0.0, 0.0, 0.0, 0.0, 0.0, 0.0, 0.0, 0.0, 0.0, 0.0, 0.0, 0.0, 0.0, 0.0, 0.0, 0.0, 0.0, 0.0, 0.0, 0.0, 0.0, 0.0, 0.0, 0.0, 0.0, 0.0, 0.0, 0.0, 0.0, 0.0, 0.0, 0.0, 0.0, 0.0, 0.0, 0.0, 0.0, 0.0, 0.0, 0.0, 0.0, 0.0, 0.0, 0.0, 0.0, 0.0, 0.0, 0.0, 0.0, 0.0, 0.0, 0.0, 0.0, 0.0, 0.0, 0.0, 0.0, 0.0, 0.0, 0.0, 0.0, 0.0, 0.0, 0.0, 0.0, 0.0, 0.0, 0.0, 0.0, 0.0, 0.0, 0.0, 0.0, 0.0, 0.0, 0.0, 0.0, 0.0, 0.0, 0.0, 0.0, 0.0, 0.0, 0.0, 0.0, 0.0, 0.0, 0.0, 0.0, 0.0, 0.0, 0.0, 0.0, 0.0, 0.0, 0.0, 0.0, 0.0, 0.0, 0.0, 0.0, 0.0, 0.0, 0.0, 0.0, 0.0, 0.0, 0.0, 0.0, 0.0, 0.0, 0.0, 0.0, 0.0, 0.0, 0.0, 0.0, 0.0, 0.0, 0.0, 0.0, 0.0, 0.0, 0.0, 0.0, 0.0, 0.0, 0.0, 0.0, 0.0, 0.0, 0.0, 0.0, 0.0, 0.0, 0.0, 0.0, 0.0, 0.0, 0.0, 0.0, 0.0, 0.0, 0.0, 0.0, 0.0, 0.0, 0.0, 0.0, 0.0, 0.0, 0.0, 0.0, 0.0, 0.0, 0.0, 0.0, 0.0, 0.0, 0.0, 0.0, 0.0, 0.0, 0.0, 0.0, 0.0, 0.0, 0.0, 0.0, 0.0, 0.0, 0.0, 0.0, 0.0, 0.0, 0.0, 0.0, 0.0, 0.0, 0.0, 0.0, 0.0, 0.0, 0.0, 0.0, 0.0, 0.0, 0.0, 0.0, 0.0, 0.0, 0.0, 0.0, 0.0, 0.0, 0.0, 0.0, 0.0, 0.0, 0.0, 0.0, 0.0, 0.0, 0.0, 0.0, 0.0, 0.0, 0.0, 0.0, 0.0, 0.0, 0.0, 0.0, 0.0, 0.0, 0.0, 0.0, 0.0, 0.0, 0.0, 0.0, 0.0, 0.0, 0.0, 0.0, 0.0, 0.0, 0.0, 0.0, 0.0, 0.0, 0.0, 0.0, 0.0, 0.0, 0.0, 0.0, 0.0, 0.0, 0.0, 0.0, 0.0, 0.0, 0.0, 0.0, 0.0, 0.0, 0.0, 0.0, 0.0, 0.0, 0.0, 0.0, 0.0, 0.0, 0.0, 0.0, 0.0, 0.0, 0.0, 0.0, 0.0, 0.0, 0.0, 0.0, 0.0, 0.0, 0.0, 0.0, 0.0, 0.0, 0.0, 0.0, 0.0, 0.0, 0.0, 0.0, 0.0, 0.0, 0.0, 0.0, 0.0, 0.0, 0.0, 0.0, 0.0, 0.0, 0.0, 0.0, 0.0, 0.0, 0.0, 0.0, 0.0, 0.0, 0.0, 0.0, 0.0, 0.0, 0.0, 0.0, 0.0, 0.375, 0.0, 0.625, 0.0, 0.625, 0.25, 0.375, 0.25, 0.375, 0.25, 0.625, 0.25, 0.625, 0.25, 0.375, 0.25, 0.375, 0.5, 0.625, 0.5, 0.625, 0.75, 0.375, 0.75, 0.375, 0.9375, 0.625, 0.9375, 0.625, 1.0, 0.375, 1.0, 0.3125, 0.5, 0.375, 0.5, 0.375, 0.75, 0.3125, 0.75, 0.8125, 0.5, 0.875, 0.5, 0.875, 0.75, 0.8125, 0.75, 0.6875, 0.5, 0.75, 0.5, 0.75, 0.75, 0.6875, 0.75, 0.1875, 0.5, 0.25, 0.5, 0.25, 0.75, 0.1875, 0.75, 0.375, 0.8125, 0.625, 0.8125, 0.625, 0.875, 0.375, 0.875, 0.375, 0.3125, 0.625, 0.3125, 0.625, 0.375, 0.375, 0.375, 0.6875, 0.5, 0.625, 0.5, 0.625, 0.5, 0.6875, 0.5, 0.125, 0.5, 0.1875, 0.5, 0.1875, 0.75, 0.125, 0.75, 0.75, 0.5, 0.8125, 0.5, 0.8125, 0.75, 0.75, 0.75, 0.375, 0.875, 0.625, 0.875, 0.625, 0.9375, 0.375, 0.9375, 0.375, 0.75, 0.625, 0.75, 0.625, 0.8125, 0.375, 0.8125, 0.625, 0.5, 0.6875, 0.5, 0.6875, 0.75, 0.625, 0.75, 0.25, 0.5, 0.3125, 0.5, 0.3125, 0.75, 0.25, 0.75, 0.375, 0.375, 0.625, 0.375, 0.625, 0.4375, 0.375, 0.4375, 0.875, 0.5, 0.8125, 0.5, 0.8125, 0.5, 0.875, 0.5, 0.375, 0.5, 0.3125, 0.5, 0.3125, 0.5, 0.375, 0.5, 0.375, 0.5, 0.3125, 0.5, 0.3125, 0.5, 0.375, 0.5, 0.625, 0.5, 0.375, 0.5, 0.375, 0.5, 0.625, 0.5, 0.1875, 0.5, 0.125, 0.5, 0.125, 0.5, 0.1875, 0.5, 0.375, 0.4375, 0.625, 0.4375, 0.625, 0.4375, 0.375, 0.4375, 0.625, 0.3125, 0.375, 0.3125, 0.375, 0.3125, 0.625, 0.3125, 0.875, 0.5, 0.8125, 0.5, 0.8125, 0.5, 0.875, 0.5, 0.375, 0.4375, 0.625, 0.4375, 0.625, 0.5, 0.375, 0.5, 0.375, 0.25, 0.625, 0.25, 0.625, 0.3125, 0.375, 0.3125, 0.6875, 0.5, 0.625, 0.5, 0.625, 0.5, 0.6875, 0.5, 0.375, 0.25, 0.625, 0.25, 0.625, 0.25, 0.375, 0.25, 0.375, 0.4375, 0.625, 0.4375, 0.625, 0.4375, 0.375, 0.4375, 0.625, 0.3125, 0.375, 0.3125, 0.375, 0.3125, 0.625, 0.3125, 0.625, 0.5, 0.375, 0.5, 0.375, 0.5, 0.625, 0.5, 0.1875, 0.5, 0.125, 0.5, 0.125, 0.5, 0.1875, 0.5, 0.625, 0.5, 0.375, 0.5, 0.375, 0.5, 0.625, 0.5, 0.375, 0.4375, 0.625, 0.4375, 0.625, 0.4375, 0.375, 0.4375, 0.6875, 0.5, 0.625, 0.5, 0.625, 0.5, 0.6875, 0.5, 0.375, 0.5, 0.3125, 0.5, 0.3125, 0.5, 0.375, 0.5, 0.1875, 0.5, 0.125, 0.5, 0.125, 0.5, 0.1875, 0.5, 0.625, 0.3125, 0.375, 0.3125, 0.375, 0.3125, 0.625, 0.3125, 0.375, 0.25, 0.625, 0.25, 0.625, 0.25, 0.375, 0.25, 0.875, 0.5, 0.8125, 0.5, 0.8125, 0.5, 0.875, 0.5, 0.625, 0.5, 0.875, 0.5, 0.875, 0.75, 0.625, 0.75, 0.375, 0.75, 0.625, 0.75, 0.625, 1.0, 0.375, 1.0, 0.375, 0.0, 0.625, 0.0, 0.625, 0.25, 0.375, 0.25, 0.125, 0.5, 0.375, 0.5, 0.375, 0.75, 0.125, 0.75, 0.375, 0.5, 0.625, 0.5, 0.625, 0.75, 0.375, 0.75, 0.375, 0.25, 0.625, 0.25, 0.625, 0.5, 0.375, 0.5, 0.0, 0.0, 0.0, 0.0, 0.0, 0.0, 0.0, 0.0, 0.0, 0.0, 0.0, 0.0, 0.0, 0.0, 0.0, 0.0, 0.0, 0.0, 0.0, 0.0, 0.0, 0.0, 0.0, 0.0, 0.0, 0.0, 0.0, 0.0, 0.0, 0.0, 0.0, 0.0, 0.0, 0.0, 0.0, 0.0, 0.0, 0.0, 0.0, 0.0, 0.0, 0.0, 0.0, 0.0, 0.0, 0.0, 0.0, 0.0, 0.0, 0.0, 0.0, 0.0, 0.0, 0.0, 0.0, 0.0, 0.0, 0.0, 0.0, 0.0, 0.0, 0.0, 0.0, 0.0, 0.0, 0.0, 0.0, 0.0, 0.0, 0.0, 0.0, 0.0, 0.0, 0.0, 0.0, 0.0, 0.0, 0.0, 0.0, 0.0, 0.0, 0.0, 0.0, 0.0, 0.0, 0.0, 0.0, 0.0, 0.0, 0.0, 0.0, 0.0, 0.0, 0.0, 0.0, 0.0, 0.0, 0.0, 0.0, 0.0, 0.0, 0.0, 0.0, 0.0, 0.0, 0.0, 0.0, 0.0, 0.0, 0.0, 0.0, 0.0, 0.0, 0.0, 0.0, 0.0, 0.0, 0.0, 0.0, 0.0, 0.0, 0.0, 0.0, 0.0, 0.0, 0.0, 0.0, 0.0, 0.0, 0.0, 0.0, 0.0, 0.0, 0.0, 0.0, 0.0, 0.0, 0.0, 0.0, 0.0, 0.0, 0.0, 0.0, 0.0, 0.0, 0.0, 0.0, 0.0, 0.0, 0.0, 0.0, 0.0, 0.0, 0.0, 0.0, 0.0, 0.0, 0.0, 0.0, 0.0, 0.0, 0.0, 0.0, 0.0, 0.0, 0.0, 0.0, 0.0, 0.0, 0.0, 0.0, 0.0, 0.0, 0.0, 0.0, 0.0, 0.0, 0.0, 0.0, 0.0, 0.0, 0.0, 0.0, 0.0, 0.0, 0.0, 0.0, 0.0, 0.0, 0.0, 0.0, 0.0, 0.0, 0.0, 0.0, 0.0, 0.0, 0.0, 0.0, 0.0, 0.0, 0.0, 0.0, 0.0, 0.0, 0.0, 0.0, 0.0, 0.0, 0.0, 0.0, 0.0, 0.0, 0.0, 0.0, 0.0, 0.0, 0.0, 0.0, 0.0, 0.0, 0.0, 0.0, 0.0, 0.0, 0.0, 0.0, 0.0, 0.0, 0.0, 0.0, 0.0, 0.0, 0.0, 0.0, 0.0, 0.0, 0.0, 0.0, 0.0, 0.0, 0.0, 0.0, 0.0, 0.0, 0.0, 0.0, 0.0, 0.0, 0.0, 0.0, 0.0, 0.0, 0.0, 0.0, 0.0, 0.0, 0.0, 0.0, 0.0, 0.0, 0.0, 0.0, 0.0, 0.0, 0.0, 0.0, 0.0, 0.0, 0.0, 0.0, 0.0, 0.0, 0.0, 0.0, 0.0, 0.0, 0.0, 0.0, 0.0, 0.0, 0.0, 0.0, 0.0, 0.0, 0.0, 0.0, 0.0, 0.0, 0.0, 0.0, 0.0, 0.0, 0.0, 0.0, 0.0, 0.0, 0.0, 0.0, 0.0, 0.0, 0.0, 0.0, 0.0, 0.0, 0.0, 0.0, 0.0, 0.0, 0.0, 0.0, 0.0, 0.0, 0.0, 0.0, 0.0, 0.0, 0.0, 0.0, 0.0, 0.0, 0.0, 0.0, 0.0, 0.0, 0.0, 0.0, 0.0, 0.0, 0.0, 0.0, 0.0, 0.0, 0.0, 0.0, 0.0, 0.0, 0.0, 0.0, 0.0, 0.0, 0.0, 0.0, 0.0, 0.0, 0.0, 0.0, 0.0, 0.0, 0.0, 0.0, 0.0, 0.0, 0.0, 0.0, 0.0, 0.0, 0.0, 0.0, 0.0, 0.0, 0.0, 0.0, 0.0, 0.0, 0.0, 0.0, 0.0, 0.0, 0.0, 0.0, 0.0, 0.0, 0.0, 0.0, 0.0, 0.0, 0.0, 0.0, 0.0, 0.0, 0.0, 0.0, 0.0, 0.0, 0.0, 0.0, 0.0, 0.0, 0.0, 0.0, 0.0, 0.0, 0.0, 0.0, 0.0, 0.0, 0.0, 0.0, 0.0, 0.0, 0.0, 0.0, 0.0, 0.0, 0.0, 0.0, 0.0, 0.0, 0.0, 0.0, 0.0, 0.0, 0.0, 0.0, 0.0, 0.0, 0.0, 0.0, 0.0, 0.0, 0.0, 0.0, 0.0, 0.0, 0.0, 0.0, 0.0, 0.0, 0.0, 0.0, 0.0, 0.0, 0.0, 0.0, 0.0, 0.0, 0.0, 0.0, 0.0, 0.0, 0.0, 0.0, 0.0, 0.0, 0.0, 0.0, 0.0, 0.0, 0.0, 0.0, 0.0, 0.0, 0.0, 0.0, 0.0, 0.0, 0.0, 0.0, 0.0, 0.0, 0.0, 0.0, 0.0, 0.0, 0.0, 0.0, 0.0, 0.0, 0.0, 0.0, 0.0, 0.0, 0.0, 0.0, 0.0, 0.0, 0.0, 0.0, 0.0, 0.0, 0.0, 0.0, 0.0, 0.0, 0.0, 0.0, 0.0, 0.0, 0.0, 0.0, 0.0, 0.0, 0.0, 0.0, 0.0, 0.0, 0.0, 0.0, 0.0, 0.0, 0.0, 0.0, 0.0, 0.0, 0.0, 0.0, 0.0, 0.0, 0.0, 0.0, 0.0, 0.0, 0.0, 0.0, 0.0, 0.0, 0.0, 0.0, 0.0, 0.0, 0.0, 0.0, 0.0, 0.0, 0.0, 0.0, 0.0, 0.0, 0.0, 0.0, 0.0, 0.0, 0.0, 0.0, 0.0, 0.0, 0.0, 0.0, 0.0, 0.0, 0.0, 0.0, 0.0, 0.0, 0.0, 0.0, 0.0, 0.0, 0.0, 0.0, 0.0, 0.0, 0.0, 0.0, 0.0, 0.0, 0.0, 0.0, 0.0, 0.0, 0.0, 0.0, 0.0, 0.0, 0.0, 0.0, 0.0, 0.0, 0.0, 0.0, 0.0, 0.0, 0.0, 0.0, 0.0, 0.5, 0.125, 0.625, 0.125, 0.625, 0.25, 0.5, 0.25, 0.5, 0.25, 0.625, 0.25, 0.625, 0.5, 0.5, 0.5, 0.625, 0.625, 0.625, 0.75, 0.625, 0.75, 0.625, 0.625, 0.5, 0.75, 0.625, 0.75, 0.625, 1.0, 0.5, 1.0, 0.125, 0.625, 0.375, 0.625, 0.375, 0.75, 0.125, 0.75, 0.625, 0.625, 0.875, 0.625, 0.875, 0.75, 0.625, 0.75, 0.625, 0.625, 0.625, 0.75, 0.625, 0.75, 0.625, 0.625, 0.5, 0.5, 0.625, 0.5, 0.625, 0.5, 0.5, 0.5, 0.5, 0.75, 0.375, 0.75, 0.375, 0.75, 0.5, 0.75, 0.375, 0.625, 0.375, 0.5, 0.375, 0.5, 0.375, 0.625, 0.5, 0.625, 0.625, 0.625, 0.625, 0.75, 0.5, 0.75, 0.5, 0.5, 0.625, 0.5, 0.625, 0.5, 0.5, 0.5, 0.5, 0.75, 0.375, 0.75, 0.375, 0.75, 0.5, 0.75, 0.375, 0.625, 0.375, 0.5, 0.375, 0.5, 0.375, 0.625, 0.375, 0.625, 0.375, 0.5, 0.375, 0.5, 0.375, 0.625, 0.375, 0.625, 0.375, 0.5, 0.375, 0.5, 0.375, 0.625, 0.5, 0.75, 0.375, 0.75, 0.375, 0.75, 0.5, 0.75, 0.5, 0.75, 0.375, 0.75, 0.375, 0.75, 0.5, 0.75, 0.5, 0.5, 0.625, 0.5, 0.625, 0.5, 0.5, 0.5, 0.5, 0.5, 0.625, 0.5, 0.625, 0.5, 0.5, 0.5, 0.625, 0.625, 0.625, 0.75, 0.625, 0.75, 0.625, 0.625, 0.625, 0.625, 0.625, 0.75, 0.625, 0.75, 0.625, 0.625, 0.625, 0.5, 0.625, 0.625, 0.625, 0.625, 0.625, 0.5, 0.625, 0.5, 0.625, 0.625, 0.625, 0.625, 0.625, 0.5, 0.375, 0.75, 0.375, 0.625, 0.375, 0.625, 0.375, 0.75, 0.375, 0.75, 0.375, 0.625, 0.375, 0.625, 0.375, 0.75, 0.375, 0.75, 0.375, 0.625, 0.375, 0.625, 0.375, 0.75, 0.5, 0.5, 0.625, 0.5, 0.625, 0.625, 0.5, 0.625, 0.375, 0.75, 0.375, 0.625, 0.375, 0.625, 0.375, 0.75, 0.625, 0.5, 0.625, 0.625, 0.625, 0.625, 0.625, 0.5, 0.625, 0.5, 0.875, 0.5, 0.875, 0.625, 0.625, 0.625, 0.125, 0.5, 0.375, 0.5, 0.375, 0.625, 0.125, 0.625, 0.625, 0.5, 0.625, 0.625, 0.625, 0.625, 0.625, 0.5, 0.5, 0.0, 0.625, 0.0, 0.625, 0.125, 0.5, 0.125, 0.375, 0.0, 0.5, 0.0, 0.5, 0.125, 0.375, 0.125, 0.375, 0.5, 0.5, 0.5, 0.5, 0.625, 0.375, 0.625, 0.375, 0.5, 0.5, 0.5, 0.5, 0.5, 0.375, 0.5, 0.375, 0.5, 0.5, 0.5, 0.5, 0.5, 0.375, 0.5, 0.625, 0.75, 0.5, 0.75, 0.5, 0.75, 0.625, 0.75, 0.625, 0.75, 0.5, 0.75, 0.5, 0.75, 0.625, 0.75, 0.625, 0.75, 0.5, 0.75, 0.5, 0.75, 0.625, 0.75, 0.375, 0.5, 0.5, 0.5, 0.5, 0.5, 0.375, 0.5, 0.375, 0.625, 0.5, 0.625, 0.5, 0.75, 0.375, 0.75, 0.625, 0.75, 0.5, 0.75, 0.5, 0.75, 0.625, 0.75, 0.375, 0.5, 0.5, 0.5, 0.5, 0.5, 0.375, 0.5, 0.375, 0.75, 0.5, 0.75, 0.5, 1.0, 0.375, 1.0, 0.375, 0.25, 0.5, 0.25, 0.5, 0.5, 0.375, 0.5, 0.375, 0.125, 0.5, 0.125, 0.5, 0.25, 0.375, 0.25, 0.5, 0.125, 0.625, 0.125, 0.625, 0.25, 0.5, 0.25, 0.5, 0.25, 0.625, 0.25, 0.625, 0.5, 0.5, 0.5, 0.5, 0.625, 0.625, 0.625, 0.625, 0.75, 0.5, 0.75, 0.5, 0.75, 0.625, 0.75, 0.625, 1.0, 0.5, 1.0, 0.125, 0.625, 0.375, 0.625, 0.375, 0.75, 0.125, 0.75, 0.625, 0.625, 0.875, 0.625, 0.875, 0.75, 0.625, 0.75, 0.625, 0.5, 0.875, 0.5, 0.875, 0.625, 0.625, 0.625, 0.125, 0.5, 0.375, 0.5, 0.375, 0.625, 0.125, 0.625, 0.5, 0.5, 0.625, 0.5, 0.625, 0.625, 0.5, 0.625, 0.5, 0.0, 0.625, 0.0, 0.625, 0.125, 0.5, 0.125, 0.375, 0.0, 0.5, 0.0, 0.5, 0.125, 0.375, 0.125, 0.375, 0.5, 0.5, 0.5, 0.5, 0.625, 0.375, 0.625, 0.375, 0.75, 0.5, 0.75, 0.5, 1.0, 0.375, 1.0, 0.375, 0.625, 0.5, 0.625, 0.5, 0.75, 0.375, 0.75, 0.375, 0.25, 0.5, 0.25, 0.5, 0.5, 0.375, 0.5, 0.375, 0.125, 0.5, 0.125, 0.5, 0.25, 0.375, 0.25, 0.625, 0.625, 0.625, 0.75, 0.625, 0.75, 0.625, 0.625, 0.5, 0.625, 0.625, 0.625, 0.625, 0.75, 0.5, 0.75, 0.5, 0.5, 0.625, 0.5, 0.625, 0.5, 0.5, 0.5, 0.5, 0.75, 0.375, 0.75, 0.375, 0.75, 0.5, 0.75, 0.375, 0.625, 0.375, 0.5, 0.375, 0.5, 0.375, 0.625, 0.375, 0.625, 0.375, 0.5, 0.375, 0.5, 0.375, 0.625, 0.375, 0.625, 0.375, 0.5, 0.375, 0.5, 0.375, 0.625, 0.5, 0.75, 0.375, 0.75, 0.375, 0.75, 0.5, 0.75, 0.5, 0.75, 0.375, 0.75, 0.375, 0.75, 0.5, 0.75, 0.5, 0.5, 0.625, 0.5, 0.625, 0.5, 0.5, 0.5, 0.5, 0.5, 0.625, 0.5, 0.625, 0.5, 0.5, 0.5, 0.625, 0.625, 0.625, 0.75, 0.625, 0.75, 0.625, 0.625, 0.625, 0.625, 0.625, 0.75, 0.625, 0.75, 0.625, 0.625, 0.625, 0.5, 0.625, 0.625, 0.625, 0.625, 0.625, 0.5, 0.625, 0.5, 0.625, 0.625, 0.625, 0.625, 0.625, 0.5, 0.375, 0.75, 0.375, 0.625, 0.375, 0.625, 0.375, 0.75, 0.375, 0.75, 0.375, 0.625, 0.375, 0.625, 0.375, 0.75, 0.375, 0.75, 0.375, 0.625, 0.375, 0.625, 0.375, 0.75, 0.5, 0.5, 0.625, 0.5, 0.625, 0.625, 0.5, 0.625, 0.625, 0.5, 0.625, 0.625, 0.625, 0.625, 0.625, 0.5, 0.375, 0.5, 0.5, 0.5, 0.5, 0.625, 0.375, 0.625, 0.375, 0.5, 0.5, 0.5, 0.5, 0.5, 0.375, 0.5, 0.375, 0.5, 0.5, 0.5, 0.5, 0.5, 0.375, 0.5, 0.625, 0.75, 0.5, 0.75, 0.5, 0.75, 0.625, 0.75, 0.625, 0.75, 0.5, 0.75, 0.5, 0.75, 0.625, 0.75, 0.625, 0.75, 0.5, 0.75, 0.5, 0.75, 0.625, 0.75, 0.375, 0.5, 0.5, 0.5, 0.5, 0.5, 0.375, 0.5, 0.375, 0.625, 0.5, 0.625, 0.5, 0.75, 0.375, 0.75, 0.5, 0.125, 0.625, 0.125, 0.625, 0.25, 0.5, 0.25, 0.25, 0.5, 0.125, 0.5, 0.125, 0.5, 0.25, 0.5, 0.5, 0.625, 0.625, 0.625, 0.625, 0.75, 0.5, 0.75, 0.5, 0.875, 0.625, 0.875, 0.625, 1.0, 0.5, 1.0, 0.25, 0.625, 0.375, 0.625, 0.375, 0.75, 0.25, 0.75, 0.75, 0.625, 0.875, 0.625, 0.875, 0.75, 0.75, 0.75, 0.625, 0.625, 0.75, 0.625, 0.75, 0.75, 0.625, 0.75, 0.125, 0.625, 0.25, 0.625, 0.25, 0.75, 0.125, 0.75, 0.5, 0.75, 0.625, 0.75, 0.625, 0.875, 0.5, 0.875, 0.5, 0.5, 0.375, 0.5, 0.375, 0.5, 0.5, 0.5, 0.125, 0.5, 0.25, 0.5, 0.25, 0.625, 0.125, 0.625, 0.625, 0.5, 0.75, 0.5, 0.75, 0.625, 0.625, 0.625, 0.75, 0.5, 0.875, 0.5, 0.875, 0.625, 0.75, 0.625, 0.25, 0.5, 0.375, 0.5, 0.375, 0.625, 0.25, 0.625, 0.5, 0.5, 0.625, 0.5, 0.625, 0.625, 0.5, 0.625, 0.5, 0.0, 0.625, 0.0, 0.625, 0.125, 0.5, 0.125, 0.5, 0.5, 0.375, 0.5, 0.375, 0.5, 0.5, 0.5, 0.875, 0.5, 0.75, 0.5, 0.75, 0.5, 0.875, 0.5, 0.875, 0.5, 0.75, 0.5, 0.75, 0.5, 0.875, 0.5, 0.75, 0.5, 0.625, 0.5, 0.625, 0.5, 0.75, 0.5, 0.5, 0.25, 0.625, 0.25, 0.625, 0.25, 0.5, 0.25, 0.375, 0.5, 0.25, 0.5, 0.25, 0.5, 0.375, 0.5, 0.375, 0.25, 0.5, 0.25, 0.5, 0.25, 0.375, 0.25, 0.625, 0.5, 0.5, 0.5, 0.5, 0.5, 0.625, 0.5, 0.375, 0.25, 0.5, 0.25, 0.5, 0.25, 0.375, 0.25, 0.375, 0.0, 0.5, 0.0, 0.5, 0.125, 0.375, 0.125, 0.375, 0.5, 0.5, 0.5, 0.5, 0.625, 0.375, 0.625, 0.625, 0.5, 0.5, 0.5, 0.5, 0.5, 0.625, 0.5, 0.375, 0.75, 0.5, 0.75, 0.5, 0.875, 0.375, 0.875, 0.375, 0.875, 0.5, 0.875, 0.5, 1.0, 0.375, 1.0, 0.375, 0.625, 0.5, 0.625, 0.5, 0.75, 0.375, 0.75, 0.375, 0.125, 0.5, 0.125, 0.5, 0.25, 0.375, 0.25, 0.25, 0.5, 0.125, 0.5, 0.125, 0.5, 0.25, 0.5, 0.5, 0.5, 0.375, 0.5, 0.375, 0.5, 0.5, 0.5, 0.875, 0.5, 0.75, 0.5, 0.75, 0.5, 0.875, 0.5, 0.5, 0.25, 0.625, 0.25, 0.625, 0.25, 0.5, 0.25, 0.25, 0.5, 0.125, 0.5, 0.125, 0.5, 0.25, 0.5, 0.5, 0.25, 0.625, 0.25, 0.625, 0.25, 0.5, 0.25, 0.375, 0.5, 0.25, 0.5, 0.25, 0.5, 0.375, 0.5, 0.75, 0.5, 0.625, 0.5, 0.625, 0.5, 0.75, 0.5, 0.5, 0.375, 0.625, 0.375, 0.625, 0.5, 0.5, 0.5, 0.5, 0.25, 0.625, 0.25, 0.625, 0.375, 0.5, 0.375, 0.375, 0.25, 0.5, 0.25, 0.5, 0.375, 0.375, 0.375, 0.375, 0.375, 0.5, 0.375, 0.5, 0.5, 0.375, 0.5, 0.625, 0.5, 0.5, 0.5, 0.5, 0.5, 0.625, 0.5, 0.375, 0.5, 0.25, 0.5, 0.25, 0.5, 0.375, 0.5, 0.75, 0.5, 0.625, 0.5, 0.625, 0.5, 0.75, 0.5, 0.375, 0.25, 0.5, 0.25, 0.5, 0.25, 0.375, 0.25, 0.0, 0.0, 0.0, 0.0, 0.0, 0.0, 0.0, 0.0, 0.0, 0.0, 0.0, 0.0, 0.0, 0.0, 0.0, 0.0, 0.0, 0.0, 0.0, 0.0, 0.0, 0.0, 0.0, 0.0, 0.0, 0.0, 0.0, 0.0, 0.0, 0.0, 0.0, 0.0, 0.0, 0.0, 0.0, 0.0, 0.0, 0.0, 0.0, 0.0, 0.0, 0.0, 0.0, 0.0, 0.0, 0.0, 0.0, 0.0, 0.0, 0.0, 0.0, 0.0, 0.0, 0.0, 0.0, 0.0, 0.0, 0.0, 0.0, 0.0, 0.0, 0.0, 0.0, 0.0, 0.0, 0.0, 0.0, 0.0, 0.0, 0.0, 0.0, 0.0, 0.0, 0.0, 0.0, 0.0, 0.0, 0.0, 0.0, 0.0, 0.0, 0.0, 0.0, 0.0, 0.0, 0.0, 0.0, 0.0, 0.0, 0.0, 0.0, 0.0, 0.0, 0.0, 0.0, 0.0, 0.0, 0.0, 0.0, 0.0, 0.0, 0.0, 0.0, 0.0, 0.0, 0.0, 0.0, 0.0, 0.0, 0.0, 0.0, 0.0, 0.0, 0.0, 0.0, 0.0, 0.0, 0.0, 0.0, 0.0, 0.0, 0.0, 0.0, 0.0, 0.0, 0.0, 0.0, 0.0, 0.0, 0.0, 0.0, 0.0, 0.0, 0.0, 0.0, 0.0, 0.0, 0.0, 0.0, 0.0, 0.0, 0.0, 0.0, 0.0, 0.0, 0.0, 0.0, 0.0, 0.0, 0.0, 0.0, 0.0, 0.0, 0.0, 0.0, 0.0, 0.0, 0.0, 0.0, 0.0, 0.0, 0.0, 0.0, 0.0, 0.0, 0.0, 0.0, 0.0, 0.0, 0.0, 0.0, 0.0, 0.0, 0.0, 0.0, 0.0, 0.0, 0.0, 0.0, 0.0, 0.0, 0.0, 0.0, 0.0, 0.0, 0.0, 0.0, 0.0, 0.0, 0.0, 0.0, 0.0, 0.0, 0.0, 0.0, 0.0, 0.0, 0.0, 0.0, 0.0, 0.0, 0.0, 0.0, 0.0, 0.0, 0.0, 0.0, 0.0, 0.0, 0.0, 0.0, 0.0, 0.0, 0.0, 0.0, 0.0, 0.0, 0.0, 0.0, 0.0, 0.0, 0.0, 0.0, 0.0, 0.0, 0.0, 0.0, 0.0, 0.0, 0.0, 0.0, 0.0, 0.0, 0.0, 0.0, 0.0, 0.0, 0.0, 0.0, 0.0, 0.0, 0.0, 0.0, 0.0, 0.0, 0.0, 0.0, 0.0, 0.0, 0.0, 0.0, 0.0, 0.0, 0.0, 0.0, 0.0, 0.0, 0.0, 0.0, 0.0, 0.0, 0.0, 0.0, 0.0, 0.0, 0.0, 0.0, 0.0, 0.0, 0.0, 0.0, 0.0, 0.0, 0.0, 0.0, 0.0, 0.0, 0.0, 0.0, 0.0, 0.0, 0.0, 0.0, 0.0, 0.0, 0.0, 0.0, 0.0, 0.0, 0.0, 0.0, 0.0, 0.0, 0.0, 0.0, 0.0, 0.0, 0.0, 0.0, 0.0, 0.0, 0.0, 0.0, 0.0, 0.0, 0.0, 0.0, 0.0, 0.0, 0.0, 0.0, 0.0, 0.0, 0.0, 0.0, 0.0, 0.0, 0.0, 0.0, 0.0, 0.0, 0.0, 0.0, 0.0, 0.0, 0.0, 0.0, 0.0, 0.0, 0.0, 0.0, 0.0, 0.0, 0.0, 0.0, 0.0, 0.0, 0.0, 0.0, 0.0, 0.0, 0.0, 0.0, 0.0, 0.0, 0.0, 0.0, 0.0, 0.0, 0.0, 0.0, 0.0, 0.0, 0.0, 0.0, 0.0, 0.0, 0.0, 0.0, 0.0, 0.0, 0.0, 0.0, 0.0, 0.0, 0.0, 0.0, 0.0, 0.0, 0.0, 0.0, 0.0, 0.0, 0.0, 0.0, 0.0, 0.0, 0.0, 0.0, 0.0, 0.0, 0.0, 0.0, 0.0, 0.0, 0.0, 0.0, 0.0, 0.0, 0.0, 0.0, 0.0, 0.0, 0.0, 0.0, 0.0, 0.0, 0.0, 0.0, 0.0, 0.0, 0.0, 0.0, 0.0, 0.0, 0.0, 0.0, 0.0, 0.0, 0.0, 0.0, 0.0, 0.0, 0.0, 0.0, 0.0, 0.0, 0.0, 0.0, 0.0, 0.0, 0.0, 0.0, 0.0, 0.0, 0.0, 0.0, 0.0, 0.0, 0.0, 0.0, 0.0, 0.0, 0.0, 0.0, 0.0, 0.0, 0.0, 0.0, 0.0, 0.0, 0.0, 0.0, 0.0, 0.0, 0.0, 0.0, 0.0, 0.0, 0.0, 0.0, 0.0, 0.0, 0.0, 0.0, 0.0, 0.0, 0.0, 0.0, 0.0, 0.0, 0.0, 0.0, 0.0, 0.0, 0.0, 0.0, 0.0, 0.0, 0.0, 0.0, 0.0, 0.0, 0.0, 0.0, 0.0, 0.0, 0.0, 0.0, 0.0, 0.0, 0.0, 0.0, 0.0, 0.0, 0.0, 0.0, 0.0, 0.0, 0.0, 0.0, 0.0, 0.0, 0.0, 0.0, 0.0, 0.0, 0.0, 0.0, 0.0, 0.0, 0.0, 0.0, 0.0, 0.0, 0.0, 0.0, 0.0, 0.0, 0.0, 0.0, 0.0, 0.0, 0.0, 0.0, 0.0, 0.0, 0.0, 0.0, 0.0, 0.0, 0.0, 0.0, 0.0, 0.0, 0.0, 0.0, 0.0, 0.0, 0.0, 0.0, 0.0, 0.0, 0.0, 0.0, 0.0, 0.0, 0.0, 0.0, 0.0, 0.0, 0.0, 0.0, 0.0, 0.0, 0.0, 0.0, 0.0, 0.0, 0.0, 0.0, 0.0, 0.0, 0.0, 0.0, 0.0, 0.0, 0.0, 0.0, 0.0, 0.0, 0.0, 0.0, 0.0, 0.0, 0.0, 0.0, 0.0, 0.0, 0.0, 0.0, 0.0, 0.0, 0.0, 0.0, 0.0, 0.0, 0.0, 0.0, 0.0, 0.0, 0.0, 0.0, 0.0, 0.0, 0.0, 0.0, 0.0, 0.0, 0.0, 0.0, 0.0, 0.0, 0.0, 0.0, 0.0, 0.0, 0.0, 0.0, 0.0, 0.0, 0.0, 0.0, 0.0, 0.0, 0.0, 0.0, 0.0, 0.0, 0.0, 0.0, 0.0, 0.0, 0.0, 0.0, 0.0, 0.0, 0.0, 0.0, 0.0, 0.0, 0.0, 0.0, 0.0, 0.0, 0.0, 0.0, 0.0, 0.0, 0.0, 0.0, 0.0, 0.0, 0.0, 0.0, 0.0, 0.0, 0.0, 0.0, 0.0, 0.0, 0.0, 0.0, 0.0, 0.0, 0.0, 0.0, 0.0, 0.0, 0.0, 0.0, 0.0, 0.0, 0.0, 0.0, 0.0, 0.0, 0.0, 0.0, 0.0, 0.0, 0.0, 0.0, 0.0, 0.0, 0.0, 0.0, 0.0, 0.0, 0.0, 0.0, 0.0, 0.0, 0.0, 0.0, 0.0, 0.0, 0.0, 0.0, 0.0, 0.0, 0.0, 0.0, 0.0, 0.0, 0.0, 0.0, 0.0, 0.0, 0.0, 0.0, 0.0, 0.0, 0.0, 0.0, 0.0, 0.0, 0.0, 0.0, 0.0, 0.0, 0.0, 0.0, 0.0, 0.0, 0.0, 0.0, 0.0, 0.0, 0.0, 0.0, 0.0, 0.0, 0.0, 0.0, 0.0, 0.0, 0.0, 0.0, 0.0, 0.0, 0.0, 0.0, 0.0, 0.0, 0.0, 0.0, 0.0, 0.0, 0.0, 0.0, 0.0, 0.0, 0.0, 0.0, 0.0, 0.0, 0.0, 0.0, 0.0, 0.0, 0.0, 0.0, 0.0, 0.0, 0.0, 0.0, 0.0, 0.0, 0.0, 0.0, 0.0, 0.0, 0.0, 0.0, 0.0, 0.0, 0.0, 0.0, 0.0, 0.0, 0.0, 0.0, 0.0, 0.0, 0.0, 0.0, 0.0, 0.0, 0.0, 0.0, 0.0, 0.0, 0.0, 0.0, 0.0, 0.0, 0.0, 0.0, 0.0, 0.0, 0.0, 0.0, 0.0, 0.0, 0.0, 0.0, 0.0, 0.0, 0.0, 0.0, 0.0, 0.0, 0.0, 0.0, 0.0, 0.0, 0.0, 0.0, 0.0, 0.0, 0.0, 0.0, 0.0, 0.0, 0.0, 0.0, 0.0, 0.0, 0.0, 0.0, 0.0, 0.0, 0.0, 0.0, 0.0, 0.0, 0.0, 0.0, 0.0, 0.0, 0.0, 0.0, 0.0, 0.0, 0.0, 0.0, 0.0, 0.0, 0.0, 0.0, 0.0, 0.0, 0.0, 0.0, 0.0, 0.0, 0.0, 0.0, 0.0, 0.0, 0.0, 0.0, 0.0, 0.0, 0.0, 0.0, 0.0, 0.0, 0.0, 0.0, 0.0, 0.0, 0.0, 0.0, 0.0, 0.0, 0.0, 0.0, 0.0, 0.0, 0.0, 0.0, 0.0, 0.0, 0.0, 0.0, 0.0, 0.0, 0.0, 0.0, 0.0, 0.0, 0.0, 0.0, 0.0, 0.0, 0.0, 0.0, 0.0, 0.0, 0.0, 0.0, 0.0, 0.0, 0.0, 0.0, 0.0, 0.0, 0.0, 0.0, 0.0, 0.0, 0.0, 0.0, 0.0, 0.0, 0.0, 0.0, 0.0, 0.0, 0.0, 0.0, 0.0, 0.0, 0.0, 0.0, 0.0, 0.0, 0.0, 0.0, 0.0, 0.0, 0.0, 0.0, 0.0, 0.0, 0.0, 0.0, 0.0, 0.0, 0.0, 0.0, 0.0, 0.0, 0.0, 0.0, 0.0, 0.0, 0.0, 0.0, 0.0, 0.0, 0.0, 0.0, 0.0, 0.0, 0.0, 0.0, 0.0, 0.0, 0.0, 0.0, 0.0, 0.0, 0.0, 0.0, 0.0, 0.0, 0.0, 0.0, 0.0, 0.0, 0.0, 0.0, 0.0, 0.0, 0.0, 0.0, 0.0, 0.0, 0.0, 0.0, 0.0, 0.0, 0.0, 0.0, 0.0, 0.0, 0.0, 0.0, 0.0, 0.0, 0.0, 0.0, 0.0, 0.0, 0.0, 0.0, 0.0, 0.0, 0.0, 0.0, 0.0, 0.0, 0.0, 0.0, 0.0, 0.0, 0.0, 0.0, 0.0, 0.0, 0.0, 0.0, 0.0, 0.0, 0.0, 0.0, 0.0, 0.0, 0.0, 0.0, 0.0, 0.0, 0.0, 0.0, 0.0, 0.0, 0.0, 0.0, 0.0, 0.0, 0.0, 0.0, 0.0, 0.0, 0.0, 0.0, 0.0, 0.0, 0.0, 0.0, 0.0, 0.0, 0.0, 0.0, 0.0, 0.0, 0.0, 0.0, 0.0, 0.0, 0.0, 0.0, 0.0, 0.0, 0.0, 0.0, 0.0, 0.0, 0.0, 0.0, 0.0, 0.0, 0.0, 0.0, 0.0, 0.0, 0.0, 0.0, 0.0, 0.0, 0.0, 0.0, 0.0, 0.0, 0.0, 0.0, 0.0, 0.0, 0.0, 0.0, 0.0, 0.0, 0.0, 0.0, 0.0, 0.0, 0.0, 0.0, 0.0, 0.0, 0.0, 0.0, 0.0, 0.0, 0.0, 0.0, 0.0, 0.0, 0.0, 0.0, 0.0, 0.0, 0.0, 0.0, 0.0, 0.0, 0.0, 0.0, 0.0, 0.0, 0.0, 0.0, 0.0, 0.0, 0.0, 0.0, 0.0, 0.0, 0.0, 0.0, 0.0, 0.0, 0.0, 0.0, 0.0, 0.0, 0.0, 0.0, 0.0, 0.0, 0.0, 0.0, 0.0, 0.0, 0.0, 0.0, 0.0, 0.0, 0.0, 0.0, 0.0, 0.0, 0.0, 0.0, 0.0, 0.0, 0.0, 0.0, 0.0, 0.0, 0.0, 0.0, 0.0, 0.0, 0.0, 0.0, 0.0, 0.0, 0.0, 0.0, 0.0, 0.0, 0.0, 0.0, 0.0, 0.0, 0.0, 0.0, 0.0, 0.0, 0.0, 0.0, 0.0, 0.0, 0.0, 0.0, 0.0, 0.0, 0.0, 0.0, 0.0, 0.0, 0.0, 0.0, 0.0, 0.0, 0.0, 0.0, 0.0, 0.0, 0.0, 0.0, 0.0, 0.0, 0.0, 0.0, 0.0, 0.0, 0.0, 0.0, 0.0, 0.0, 0.0, 0.0, 0.0, 0.0, 0.0, 0.0, 0.0, 0.0, 0.0, 0.0, 0.0, 0.0, 0.0, 0.0, 0.0, 0.0, 0.0, 0.0, 0.0, 0.0, 0.0, 0.0, 0.0, 0.0, 0.0, 0.0, 0.0, 0.0, 0.0, 0.0, 0.0, 0.0, 0.0, 0.0, 0.0, 0.0, 0.0, 0.0, 0.0, 0.0, 0.0, 0.0, 0.0, 0.0, 0.0, 0.0, 0.0, 0.0, 0.0, 0.0, 0.0, 0.0, 0.0, 0.0, 0.0, 0.0, 0.0, 0.0, 0.0, 0.0, 0.0, 0.0, 0.0, 0.0, 0.0, 0.0, 0.0, 0.0, 0.0, 0.0, 0.0, 0.0, 0.0, 0.0, 0.0, 0.0, 0.0, 0.0, 0.0, 0.0, 0.0, 0.0, 0.0, 0.0, 0.0, 0.0, 0.0, 0.0, 0.0, 0.0, 0.0, 0.0, 0.0, 0.0, 0.0, 0.0, 0.0, 0.0, 0.0, 0.0, 0.0, 0.0, 0.0, 0.0, 0.0, 0.0, 0.0, 0.0, 0.0, 0.0, 0.0, 0.0, 0.0, 0.0, 0.0, 0.0, 0.0, 0.0, 0.0, 0.0, 0.0, 0.0, 0.0, 0.0, 0.0, 0.0, 0.0, 0.0, 0.0, 0.0, 0.0, 0.0, 0.0, 0.0, 0.0, 0.0, 0.0, 0.0, 0.0, 0.0, 0.0, 0.0, 0.0, 0.0, 0.0, 0.0, 0.0, 0.0, 0.0, 0.0, 0.0, 0.0, 0.0, 0.0, 0.0, 0.0, 0.0, 0.0, 0.0, 0.0, 0.0, 0.0, 0.0, 0.0, 0.0, 0.0, 0.0, 0.0, 0.0, 0.0, 0.0, 0.0, 0.0, 0.0, 0.0, 0.0, 0.0, 0.0, 0.0, 0.0, 0.0, 0.0, 0.0, 0.0, 0.0, 0.0, 0.0, 0.0, 0.0, 0.0, 0.0, 0.0, 0.0, 0.0, 0.0, 0.0, 0.0, 0.0, 0.0, 0.0, 0.0, 0.0, 0.0, 0.0, 0.0, 0.0, 0.0, 0.0, 0.0, 0.0, 0.0, 0.0, 0.0, 0.0, 0.0, 0.0, 0.0, 0.0, 0.0, 0.0, 0.0, 0.0, 0.0, 0.0, 0.0, 0.0, 0.0, 0.0, 0.0, 0.0, 0.0, 0.0, 0.0, 0.0, 0.0, 0.0, 0.0, 0.0, 0.0, 0.0, 0.0, 0.0, 0.0, 0.0, 0.0, 0.0, 0.0, 0.0, 0.0, 0.0, 0.0, 0.0, 0.0, 0.0, 0.0, 0.0, 0.0, 0.0, 0.0, 0.0, 0.0, 0.0, 0.0, 0.0, 0.0, 0.0, 0.0, 0.0, 0.0, 0.0, 0.0, 0.0, 0.0, 0.0, 0.0, 0.0, 0.0, 0.0, 0.0, 0.0, 0.0, 0.0, 0.0, 0.0, 0.0, 0.0, 0.0, 0.0, 0.0, 0.0, 0.0, 0.0, 0.0, 0.0, 0.0, 0.0, 0.0, 0.0, 0.0, 0.0, 0.0, 0.0, 0.0, 0.0, 0.0, 0.0, 0.0, 0.0, 0.0, 0.0, 0.0, 0.0, 0.0, 0.0, 0.0, 0.0, 0.0, 0.0, 0.0, 0.0, 0.0, 0.0, 0.0, 0.0, 0.0, 0.0, 0.0, 0.0, 0.0, 0.0, 0.0, 0.0, 0.0, 0.0, 0.0, 0.0, 0.0, 0.0, 0.0, 0.0, 0.0, 0.0, 0.0, 0.0, 0.0, 0.0, 0.0, 0.0, 0.0, 0.0, 0.0, 0.0, 0.0, 0.0, 0.0, 0.0, 0.0, 0.0, 0.0, 0.0, 0.0, 0.0, 0.0, 0.0, 0.0, 0.0, 0.0, 0.0, 0.0, 0.0, 0.0, 0.0, 0.0, 0.0, 0.0, 0.0, 0.0, 0.0, 0.0, 0.0, 0.0, 0.0, 0.0, 0.0, 0.0, 0.0, 0.0, 0.0, 0.0, 0.0, 0.0, 0.0, 0.0, 0.0, 0.0, 0.0, 0.0, 0.0, 0.0, 0.0, 0.0, 0.0, 0.0, 0.0, 0.0, 0.0, 0.0, 0.0, 0.0, 0.0, 0.0, 0.0, 0.0, 0.0, 0.0, 0.625, 0.75, 0.625, 0.5, 0.625, 0.5, 0.625, 0.75, 0.0, 0.0, 0.0, 0.0, 0.0, 0.0, 0.0, 0.0, 0.0, 0.0, 0.0, 0.0, 0.0, 0.0, 0.0, 0.0, 0.0, 0.0, 0.0, 0.0, 0.0, 0.0, 0.0, 0.0, 0.0, 0.0, 0.0, 0.0, 0.0, 0.0, 0.0, 0.0, 0.0, 0.0, 0.0, 0.0, 0.0, 0.0, 0.0, 0.0, 0.0, 0.0, 0.0, 0.0, 0.0, 0.0, 0.0, 0.0, 0.0, 0.0, 0.0, 0.0, 0.0, 0.0, 0.0, 0.0, 0.0, 0.0, 0.0, 0.0, 0.0, 0.0, 0.0, 0.0, 0.0, 0.0, 0.0, 0.0, 0.0, 0.0, 0.0, 0.0, 0.0, 0.0, 0.0, 0.0, 0.0, 0.0, 0.0, 0.0, 0.0, 0.0, 0.0, 0.0, 0.0, 0.0, 0.0, 0.0, 0.0, 0.0, 0.0, 0.0, 0.0, 0.0, 0.0, 0.0, 0.0, 0.0, 0.0, 0.0, 0.0, 0.0, 0.0, 0.0, 0.0, 0.0, 0.0, 0.0, 0.0, 0.0, 0.0, 0.0, 0.0, 0.0, 0.0, 0.0, 0.0, 0.0, 0.0, 0.0, 0.0, 0.0, 0.0, 0.0, 0.0, 0.0, 0.0, 0.0, 0.0, 0.0, 0.0, 0.0, 0.0, 0.0, 0.0, 0.0, 0.0, 0.0, 0.0, 0.0, 0.0, 0.0, 0.0, 0.0, 0.0, 0.0, 0.0, 0.0, 0.0, 0.0, 0.0, 0.0, 0.0, 0.0, 0.0, 0.0, 0.0, 0.0, 0.0, 0.0, 0.0, 0.0, 0.0, 0.0, 0.0, 0.0, 0.0, 0.0, 0.0, 0.0, 0.0, 0.0, 0.0, 0.0, 0.0, 0.0, 0.0, 0.0, 0.0, 0.0, 0.0, 0.0, 0.0, 0.0, 0.0, 0.0, 0.0, 0.0, 0.0, 0.0, 0.0, 0.0])
me_cube_006.materials.append(mat_armbossyellow)
me_cube_006.materials.append(mat_armbossblack)
me_cube_006.use_remesh_fix_poles = True
me_cube_006.use_remesh_preserve_attributes = False
me_cube_006.use_mirror_vertex_groups = False
me_cube_006.update()
arm_armature = bpy.data.armatures.new('Armature')  # bones are not reproduced

# ---- objects
ob_armature = bpy.data.objects.new('Armature', arm_armature)
ob_armboss = bpy.data.objects.new('ArmBoss', me_cube_006)

# ---- transforms, parenting, visibility, modifiers, constraints
ob_armature.location = (0.0, 0.0, 0.0)
ob_armature.lineart.crease_threshold = 0.0
ob_armboss.parent = ob_armature
ob_armboss.location = (0.0, 2.384e-07, 0.0)
ob_armboss.lineart.crease_threshold = 0.0
_vg = ob_armboss.vertex_groups.new(name='Bone')
for _i, _w in zip([0, 1, 2, 3, 4, 5, 6, 7, 8, 9, 10, 11, 12, 13, 14, 15, 16, 17, 18, 19, 20, 21, 22, 23, 24, 25, 26, 27, 28, 29, 30, 31, 32, 33, 34, 35, 36, 37, 38, 39, 40, 41, 42, 43, 44, 45, 46, 47, 48, 49, 50, 51, 52, 53, 54, 55, 56, 57, 58, 59, 60, 61, 62, 63, 64, 65, 66, 67, 68, 69, 70, 71, 72, 73, 74, 75, 76, 77, 78, 79, 80, 81, 82, 83, 84, 85, 86, 87, 88, 89, 90, 91, 92, 93, 94, 95, 140, 141, 142, 143, 144, 145, 146, 147, 148, 149, 150, 151, 152, 153, 154, 155, 156, 157, 158, 159, 160, 161, 162, 163, 164, 165, 166, 167, 168, 169, 170, 171, 172, 173, 174, 175, 176, 177, 178, 179, 180, 181, 182, 183, 184, 185, 186, 187, 188, 189, 190, 191, 192, 193, 194, 195, 196, 197, 198, 199, 200, 201, 202, 203, 204, 205, 206, 207, 208, 209, 210, 211, 212, 213, 214, 215, 216, 217, 218, 219, 220, 221, 222, 223, 224, 225, 226, 227, 228, 229, 230, 231, 232, 233, 234, 235, 236, 237, 238, 239, 240, 241, 242, 243, 244, 245, 246, 247, 248, 249, 250, 251, 252, 253, 254, 255, 256, 257, 258, 259, 260, 261, 262, 263, 264, 265, 266, 267, 268, 269, 270, 271, 272, 273, 274, 275, 276, 278, 280, 300, 302, 326, 328, 334, 336, 427, 428, 429, 430, 431, 432, 433, 434, 435, 436, 437, 438, 439, 440, 441, 442, 443, 444, 445, 446, 447, 448, 449, 450, 451, 452, 453, 454, 455, 456, 457, 458, 459, 460, 461, 462, 463, 464, 465, 466, 467, 468, 469, 470, 471, 472, 473, 474, 475, 476, 477, 478, 479, 480, 481, 482, 483, 484, 485, 486, 487, 488, 489, 490, 491, 492, 493, 494, 495, 496, 497, 498, 499, 500, 501, 502, 503, 504, 505, 506, 507, 508, 509, 510, 511, 512, 513, 514, 515, 516, 517, 518, 519, 520, 521, 522, 523, 524, 525, 526, 527, 528, 529, 530, 531, 532, 533, 534, 535, 536, 537, 538, 539, 540, 541, 542, 543, 544, 545, 546, 547, 548, 549, 550, 551, 552, 553, 554, 555, 556, 557, 558, 559, 560, 561, 562, 563, 564, 565, 566, 567, 568, 569, 570, 571, 572, 573, 574, 575, 576, 577, 578, 579, 580, 581, 582, 583, 584, 585, 586, 587, 588, 589, 590, 591, 592, 593, 594, 595, 596, 597, 598, 599, 600, 601, 602, 603, 604, 605, 606, 607, 608, 609, 610, 611, 612, 613, 614, 615, 616, 617, 618, 619, 620, 621, 622, 623, 624, 625, 626, 627, 628, 629, 630, 631, 632, 633, 634, 635, 636, 637, 638, 639, 640, 641, 642, 643, 644, 645, 646, 647, 648, 649, 650, 651, 652, 653, 654, 655, 656, 657, 658, 659, 660, 661, 662, 663, 664, 665, 666, 667, 668, 669, 670, 671, 672, 673, 674, 675, 676, 677, 678, 679, 680, 681, 682, 683, 684], [1.0, 1.0, 1.0, 1.0, 1.0, 1.0, 1.0, 1.0, 1.0, 1.0, 1.0, 1.0, 1.0, 1.0, 1.0, 1.0, 1.0, 1.0, 1.0, 1.0, 1.0, 1.0, 1.0, 1.0, 1.0, 1.0, 1.0, 1.0, 1.0, 1.0, 1.0, 1.0, 1.0, 1.0, 1.0, 1.0, 1.0, 1.0, 1.0, 1.0, 1.0, 1.0, 1.0, 0.999, 1.0, 1.0, 1.0, 1.0, 1.0, 0.9984, 1.0, 1.0, 0.998, 1.0, 0.9993, 0.9879, 1.0, 1.0, 1.0, 0.9969, 0.9931, 0.9855, 0.988, 0.9852, 0.02302, 0.0, 0.0, 0.0, 0.0, 0.0, 0.0, 0.0, 0.0, 0.0, 0.0, 0.0, 0.0, 0.0, 0.0, 0.0, 0.0, 0.0, 0.0, 0.0, 0.0, 0.0, 0.0, 0.0, 0.0, 0.0, 0.0, 0.0, 0.0, 0.0, 0.0, 0.0, 1.0, 1.0, 1.0, 1.0, 1.0, 1.0, 1.0, 1.0, 0.0, 0.0, 0.0, 0.0, 0.0, 0.0, 0.0, 0.0, 0.0, 0.0, 0.0, 0.0, 0.0, 0.0, 0.0, 0.0, 0.0, 0.0, 0.0, 0.0, 0.0, 0.0, 0.0, 0.0, 0.0, 0.0, 0.0, 0.0, 0.0, 0.0, 0.0, 0.0, 0.0, 0.0, 0.0, 0.0, 0.0, 0.0, 0.0, 0.0, 0.0, 0.0, 0.0, 0.0, 0.0, 0.0, 0.0, 0.0, 0.0, 0.0, 0.0, 0.0, 0.0, 0.0, 0.0, 0.0, 0.0, 0.0, 0.0, 0.0, 0.0, 0.0, 0.0, 0.0, 0.0, 0.0, 0.0, 0.0, 0.0, 0.0, 0.0, 0.0, 0.007334, 0.0, 0.0, 0.0, 0.0, 0.0, 0.0, 0.0, 0.0, 0.0, 0.0, 0.0, 0.0, 0.0, 0.0, 0.0, 0.0, 0.0, 0.0, 0.0, 0.0, 0.0, 0.0, 0.0, 0.0, 0.0, 0.0, 0.0, 0.0, 0.0, 0.0, 0.0, 0.0, 0.0, 0.0, 0.0, 0.0, 0.0, 0.0, 0.0, 0.0, 0.0, 0.0, 0.0, 0.0, 0.0, 0.0, 0.0, 0.0, 0.0, 0.0, 0.0, 0.0, 0.0, 0.0, 0.0, 0.0, 0.0, 0.0, 0.0, 0.0, 0.0, 0.0, 0.0, 0.0, 0.02302, 0.0, 0.0, 0.0, 0.0, 0.0, 0.0, 0.0, 0.0, 0.0, 0.0, 0.0, 0.0, 0.0, 0.0, 0.0, 0.0, 0.0, 0.0, 0.0, 0.0, 0.0, 0.0, 0.0, 0.0, 0.0, 0.0, 0.0, 0.0, 0.0, 0.0, 0.0, 0.0, 0.0, 0.0, 0.0, 0.0, 0.0, 0.0, 0.0, 0.0, 0.0, 0.0, 0.0, 0.0, 0.0, 0.0, 0.0, 0.0, 0.0, 0.0, 0.0, 0.0, 0.0, 0.0, 0.0, 0.0, 0.0, 0.0, 0.0, 0.0, 0.0, 0.0, 0.0, 0.0, 0.0, 0.0, 0.0, 0.0, 0.0, 0.0, 0.0, 0.0, 0.0, 0.0, 0.0, 0.0, 0.0, 0.0, 0.0, 0.0, 0.0, 0.0, 0.0, 0.0, 0.0, 0.0, 0.0, 0.0, 0.0, 0.0, 0.0, 0.0, 0.0, 0.0, 0.0, 0.0, 0.0, 0.0, 0.0404, 0.0, 0.0, 0.0, 0.0, 0.0, 0.0, 0.0, 0.0, 0.0, 0.0, 0.0, 0.02395, 0.002845, 0.01984, 0.0, 0.0, 0.0, 0.02557, 0.03509, 0.0, 0.0, 0.0, 0.0, 0.0, 0.005828, 0.03466, 0.008081, 0.0, 0.0, 0.0, 0.0, 0.007574, 0.0, 0.0, 0.0, 0.0, 0.0, 0.0, 0.0, 0.0, 0.0, 0.0, 0.0, 0.0, 0.0, 0.0, 0.0, 0.0, 0.0, 0.02387, 0.01674, 0.0, 0.0, 0.0, 0.0, 0.0, 0.01095, 0.01234, 0.009107, 0.0, 0.02302, 0.0, 0.0, 0.0, 0.0, 0.0, 0.0, 0.0, 0.0, 0.0, 0.0, 0.0, 0.0, 0.0, 0.0, 0.0, 0.0, 0.0, 0.0, 0.0, 0.0, 0.0, 0.0, 0.0, 0.0, 0.0, 0.0, 0.0, 0.0, 0.0, 0.0, 0.0, 0.02302, 0.0, 0.0, 0.0, 0.0, 0.0, 0.0, 0.0, 0.0, 0.0, 0.0, 0.0, 0.0, 0.0, 0.0, 0.0, 0.0, 0.0, 0.0, 0.0, 0.0, 0.0, 0.0, 0.0, 0.0, 0.0, 0.0, 0.0, 0.0, 0.0, 0.0, 0.0, 0.02302, 0.0, 0.0, 0.0, 0.0, 0.0, 0.0, 0.0, 0.0, 0.0, 0.0, 0.0, 0.0, 0.0, 0.0, 0.0, 0.0, 0.0, 0.0, 0.0, 0.0, 0.0, 0.0, 0.0, 0.0, 0.0, 0.0, 0.0, 0.0, 0.0, 0.0, 0.0, 1.0, 1.0]): _vg.add([_i], _w, 'REPLACE')
_vg = ob_armboss.vertex_groups.new(name='Bone.001')
for _i, _w in zip([0, 1, 2, 3, 4, 5, 6, 7, 8, 9, 10, 11, 12, 13, 14, 15, 16, 17, 18, 19, 20, 21, 22, 23, 24, 25, 26, 27, 28, 29, 30, 31, 32, 33, 34, 35, 36, 37, 38, 39, 40, 41, 42, 43, 44, 45, 46, 47, 48, 49, 50, 51, 52, 53, 54, 55, 56, 57, 58, 59, 60, 61, 62, 63, 64, 65, 66, 67, 68, 69, 70, 71, 72, 73, 74, 75, 76, 77, 78, 79, 80, 81, 82, 83, 84, 85, 86, 87, 88, 89, 90, 91, 92, 93, 94, 95, 148, 149, 150, 151, 152, 153, 154, 155, 156, 157, 158, 159, 160, 161, 162, 163, 164, 165, 166, 167, 168, 169, 170, 171, 172, 173, 174, 175, 176, 177, 178, 179, 180, 181, 182, 183, 184, 185, 186, 187, 188, 189, 190, 191, 192, 193, 194, 195, 196, 197, 198, 199, 200, 201, 202, 203, 204, 205, 206, 207, 208, 209, 210, 211, 212, 213, 214, 215, 216, 217, 218, 219, 220, 221, 222, 223, 224, 225, 226, 227, 228, 229, 230, 231, 232, 233, 234, 235, 236, 237, 238, 239, 240, 241, 242, 243, 244, 245, 246, 247, 248, 249, 250, 251, 252, 253, 254, 255, 256, 257, 258, 259, 260, 261, 262, 263, 264, 265, 266, 267, 268, 269, 270, 271, 272, 273, 274, 275, 276, 277, 278, 279, 280, 281, 282, 283, 300, 301, 302, 303, 312, 313, 314, 315, 325, 326, 328, 330, 334, 336, 427, 428, 429, 430, 431, 432, 433, 434, 435, 436, 437, 438, 439, 440, 441, 442, 443, 444, 445, 446, 447, 448, 449, 450, 451, 452, 453, 454, 455, 456, 457, 458, 459, 460, 461, 462, 463, 464, 465, 466, 467, 468, 469, 470, 471, 472, 473, 474, 475, 476, 477, 478, 479, 480, 481, 482, 483, 484, 485, 486, 487, 488, 489, 490, 491, 492, 493, 494, 495, 496, 497, 498, 499, 500, 501, 502, 503, 504, 505, 506, 507, 508, 509, 510, 511, 512, 513, 514, 515, 516, 517, 518, 519, 520, 521, 522, 523, 524, 525, 526, 527, 528, 529, 530, 531, 532, 533, 534, 535, 536, 537, 538, 539, 540, 541, 542, 543, 544, 545, 546, 547, 548, 549, 550, 551, 552, 553, 554, 555, 556, 557, 558, 559, 560, 561, 562, 563, 564, 565, 566, 567, 568, 569, 570, 571, 572, 573, 574, 575, 576, 577, 578, 579, 580, 581, 582, 583, 584, 585, 586, 587, 588, 589, 590, 591, 592, 593, 594, 595, 596, 597, 598, 599, 600, 601, 602, 603, 604, 605, 606, 607, 608, 609, 610, 611, 612, 613, 614, 615, 616, 617, 618, 619, 620, 621, 622, 623, 624, 625, 626, 627, 628, 629, 630, 631, 632, 633, 634, 635, 636, 637, 638, 639, 640, 641, 642, 643, 644, 645, 646, 647, 648, 649, 650, 651, 652, 653, 654, 655, 656, 657, 658, 659, 660, 661, 662, 663, 664, 665, 666, 667, 668, 669, 670, 671, 672, 673, 674, 675, 676, 677, 678, 679, 680, 681, 682], [0.0, 0.0, 0.0, 0.0, 0.0, 0.0, 0.0, 0.0, 0.0, 0.0, 0.0, 0.0, 0.0, 0.0, 0.0, 0.0, 0.0, 0.0, 0.0, 0.0, 0.0, 0.0, 0.0, 0.0, 0.0, 0.0, 0.0, 0.0, 0.0, 0.0, 0.0, 0.0, 0.0, 0.0, 0.0, 0.0, 0.0, 0.0, 0.0, 0.0, 0.0, 0.0, 0.0, 0.0, 0.0, 0.0, 0.0, 0.0, 0.0, 0.0, 0.0, 0.0, 0.0, 0.0, 0.0, 0.0, 0.0, 0.0, 0.0, 0.0, 0.0, 0.0, 0.0, 0.0, 0.0, 0.0, 0.0, 0.0, 0.0, 0.0, 0.0, 0.0, 0.0, 0.0, 0.0, 0.0, 0.0, 0.0, 0.0, 0.0, 0.0, 0.0, 0.0, 0.0, 0.0, 0.0, 0.0, 0.0, 0.0, 0.0, 0.0, 0.0, 0.0, 0.0, 0.0, 0.0, 1.0, 1.0, 1.0, 1.0, 1.0, 1.0, 1.0, 1.0, 1.0, 1.0, 1.0, 1.0, 1.0, 1.0, 1.0, 1.0, 1.0, 1.0, 1.0, 1.0, 1.0, 1.0, 1.0, 1.0, 1.0, 1.0, 1.0, 1.0, 1.0, 1.0, 1.0, 1.0, 1.0, 1.0, 1.0, 1.0, 1.0, 1.0, 1.0, 1.0, 1.0, 1.0, 1.0, 1.0, 1.0, 1.0, 1.0, 1.0, 1.0, 1.0, 1.0, 1.0, 1.0, 1.0, 1.0, 1.0, 1.0, 1.0, 1.0, 1.0, 1.0, 1.0, 1.0, 1.0, 1.0, 1.0, 1.0, 1.0, 1.0, 1.0, 1.0, 1.0, 1.0, 1.0, 1.0, 1.0, 1.0, 1.0, 1.0, 1.0, 1.0, 1.0, 1.0, 1.0, 1.0, 1.0, 1.0, 1.0, 1.0, 1.0, 1.0, 1.0, 1.0, 1.0, 1.0, 1.0, 1.0, 1.0, 1.0, 1.0, 1.0, 1.0, 1.0, 1.0, 1.0, 1.0, 1.0, 0.8588, 0.8306, 0.9902, 1.0, 1.0, 1.0, 1.0, 1.0, 1.0, 1.0, 1.0, 1.0, 1.0, 1.0, 1.0, 1.0, 1.0, 1.0, 1.0, 1.0, 1.0, 0.8175, 0.5245, 1.0, 0.5005, 1.0, 0.6074, 0.6457, 0.3982, 1.0, 0.4931, 1.0, 0.3378, 0.5569, 0.542, 0.4584, 0.5525, 0.5119, 0.008363, 0.02424, 0.0007143, 0.3295, 0.05587, 1.0, 1.0, 1.0, 0.9873, 0.9961, 0.9841, 0.9722, 0.988, 0.9967, 1.0, 1.0, 1.0, 1.0, 1.0, 1.0, 1.0, 1.0, 1.0, 0.9785, 0.9914, 0.9929, 1.0, 1.0, 1.0, 1.0, 0.9765, 0.9832, 0.9561, 0.997, 1.0, 1.0, 1.0, 1.0, 1.0, 1.0, 1.0, 1.0, 1.0, 1.0, 1.0, 1.0, 1.0, 1.0, 1.0, 1.0, 1.0, 1.0, 1.0, 1.0, 1.0, 1.0, 1.0, 1.0, 1.0, 1.0, 1.0, 1.0, 1.0, 1.0, 1.0, 1.0, 1.0, 1.0, 1.0, 1.0, 1.0, 1.0, 1.0, 1.0, 1.0, 1.0, 1.0, 1.0, 1.0, 1.0, 1.0, 1.0, 1.0, 1.0, 1.0, 1.0, 1.0, 1.0, 1.0, 1.0, 1.0, 1.0, 1.0, 1.0, 1.0, 1.0, 1.0, 1.0, 1.0, 1.0, 1.0, 0.9799, 0.9791, 0.9867, 1.0, 1.0, 1.0, 1.0, 0.9982, 0.9986, 0.9906, 0.9928, 1.0, 1.0, 1.0, 0.9859, 0.9542, 1.0, 1.0, 1.0, 0.9991, 0.9944, 0.9889, 0.9845, 0.9929, 0.9978, 0.9777, 0.9132, 0.9238, 0.968, 0.9888, 0.9964, 0.9904, 1.0, 1.0, 1.0, 1.0, 1.0, 1.0, 1.0, 1.0, 1.0, 1.0, 1.0, 1.0, 1.0, 1.0, 1.0, 1.0, 1.0, 1.0, 1.0, 1.0, 1.0, 1.0, 1.0, 1.0, 1.0, 1.0, 0.9996, 1.0, 1.0, 1.0, 1.0, 1.0, 1.0, 1.0, 1.0, 0.9873, 0.9961, 0.9841, 0.9722, 0.988, 0.9967, 1.0, 1.0, 1.0, 1.0, 1.0, 1.0, 1.0, 1.0, 1.0, 0.9785, 0.9914, 0.9929, 1.0, 1.0, 1.0, 1.0, 0.9765, 0.9832, 0.9561, 0.997, 1.0, 1.0, 1.0, 1.0, 1.0, 1.0, 0.9873, 0.9961, 0.9841, 0.9722, 0.988, 0.9967, 1.0, 1.0, 1.0, 1.0, 1.0, 1.0, 1.0, 1.0, 1.0, 0.9785, 0.9914, 0.9929, 1.0, 1.0, 1.0, 1.0, 0.9765, 0.9832, 0.9561, 0.997, 1.0, 1.0, 1.0, 0.0, 0.0, 0.0, 0.0, 0.0, 0.0, 0.0, 0.0, 0.0, 0.0, 0.0, 0.0, 0.0, 0.0, 0.0, 0.0, 0.0, 0.0, 0.0, 0.0, 0.0, 0.0, 0.0, 0.0, 0.0, 0.0, 0.0, 0.0, 0.0, 0.0, 0.0, 0.0]): _vg.add([_i], _w, 'REPLACE')
_vg = ob_armboss.vertex_groups.new(name='Bone.002')
for _i, _w in zip([276, 277, 278, 279, 280, 281, 282, 283, 284, 285, 286, 287, 288, 289, 290, 291, 292, 293, 294, 295, 296, 297, 298, 299, 300, 301, 302, 303, 304, 305, 306, 307, 308, 309, 310, 311, 312, 313, 314, 315, 316, 317, 318, 319, 320, 321, 322, 323, 324, 325], [1.0, 1.0, 1.0, 1.0, 0.9999, 0.9999, 0.9999, 0.9999, 0.9999, 0.9998, 0.9998, 0.9999, 0.7001, 0.6675, 0.6674, 0.7, 0.9906, 0.8077, 0.8077, 0.9906, 0.5698, 0.9835, 0.9835, 0.5698, 1.0, 1.0, 0.9999, 0.9999, 0.9999, 1.0, 0.6625, 0.7099, 0.9887, 0.548, 0.9958, 0.8793, 1.0, 1.0, 0.9999, 0.9999, 0.9999, 0.9999, 0.6814, 0.6816, 0.9863, 0.6305, 0.9863, 0.6305, 0.6847, 1.0]): _vg.add([_i], _w, 'REPLACE')
_vg = ob_armboss.vertex_groups.new(name='Bone.003')
for _i, _w in zip([288, 289, 290, 291, 293, 294, 296, 299, 306, 307, 309, 311, 318, 319, 321, 323, 324, 326, 327, 328, 329, 330, 331, 332, 333, 334, 335, 336, 337, 338, 339, 340, 341, 342, 343, 348, 349, 350, 351, 353, 354, 356, 359, 362, 363, 365, 367, 370, 371, 373, 375, 376], [0.2999, 0.3325, 0.3326, 0.3, 0.1923, 0.1923, 0.4302, 0.4302, 0.3375, 0.2901, 0.452, 0.1207, 0.3186, 0.3184, 0.3695, 0.3695, 0.3153, 1.0, 1.0, 1.0, 1.0, 1.0, 1.0, 1.0, 1.0, 1.0, 1.0, 1.0, 1.0, 1.0, 1.0, 1.0, 1.0, 1.0, 1.0, 0.3326, 0.3, 0.2999, 0.3325, 0.4302, 0.4302, 0.1923, 0.1923, 0.2901, 0.3375, 0.1207, 0.452, 0.3184, 0.3186, 0.3695, 0.3695, 0.3153]): _vg.add([_i], _w, 'REPLACE')
_vg = ob_armboss.vertex_groups.new(name='Bone.004')
for _i, _w in zip([344, 345, 346, 347, 348, 349, 350, 351, 352, 353, 354, 355, 356, 357, 358, 359, 360, 361, 362, 363, 364, 365, 366, 367, 368, 369, 370, 371, 372, 373, 374, 375, 376, 377, 378, 379, 380, 381, 382, 383, 384, 385, 387, 388, 389, 390, 391, 392, 393, 394, 401, 403, 404, 405, 406, 407], [0.9989, 0.9992, 0.9992, 0.9989, 0.6674, 0.7, 0.7001, 0.6675, 0.9835, 0.5698, 0.5698, 0.9835, 0.8077, 0.9906, 0.9906, 0.8077, 0.9996, 0.9993, 0.7099, 0.6625, 0.9958, 0.8793, 0.9887, 0.548, 0.999, 0.999, 0.6816, 0.6814, 0.9863, 0.6305, 0.9863, 0.6305, 0.6847, 0.448, 0.4333, 0.006933, 0.004951, 0.4357, 0.3622, 0.01967, 0.00228, 0.001998, 0.4566, 0.4331, 0.3364, 0.3271, 0.2233, 0.2209, 0.3249, 0.3312, 0.4809, 0.02883, 0.7175, 0.5077, 1.0, 0.4202]): _vg.add([_i], _w, 'REPLACE')
_vg = ob_armboss.vertex_groups.new(name='Bone.005')
for _i, _w in zip([97, 98, 99, 100, 101, 102, 103, 104, 105, 106, 107, 108, 109, 110, 112, 113, 114, 115, 116, 117, 118, 119, 120, 121, 122, 123, 124, 125, 126, 127, 128, 129, 130, 131, 132, 133, 134, 135, 136, 137, 138, 139, 377, 378, 379, 380, 381, 382, 383, 384, 385, 386, 387, 388, 389, 390, 391, 392, 393, 394, 395, 396, 397, 398, 399, 400, 401, 402, 403, 404, 405, 407, 408, 409, 410, 411, 412, 413, 414, 415, 416, 417, 418, 419, 420, 421, 422, 423, 424, 425, 426], [0.0, 0.0, 0.0, 0.0, 0.0, 0.0, 0.0, 0.0, 0.0, 0.0, 0.0, 0.0, 0.0, 0.0, 0.0, 0.0, 0.0, 0.0, 0.0, 0.0, 0.0, 0.0, 0.0, 0.0, 0.0, 0.0, 0.0, 0.0, 0.0, 0.0, 0.0, 0.0, 0.0, 0.0, 0.0, 0.0, 0.0, 0.0, 0.0, 0.0, 0.0, 0.0, 0.5518, 0.5665, 0.9699, 0.971, 0.564, 0.6376, 0.9636, 0.9723, 0.9724, 0.9755, 0.5432, 0.5667, 0.663, 0.6724, 0.776, 0.7784, 0.6746, 0.6683, 0.5433, 0.5211, 0.5181, 0.5497, 0.546, 0.5227, 0.519, 0.9807, 0.9596, 0.2825, 0.4922, 0.5796, 0.5313, 0.5304, 0.4973, 0.4674, 0.3889, 0.6802, 0.5493, 0.4998, 0.4656, 0.5539, 0.0, 0.0, 0.0, 0.0, 0.0, 0.0, 0.0, 0.0, 0.0]): _vg.add([_i], _w, 'REPLACE')
_vg = ob_armboss.vertex_groups.new(name='Bone.006')
for _i, _w in zip([96, 97, 98, 99, 100, 101, 102, 103, 104, 105, 106, 107, 108, 109, 110, 111, 112, 113, 114, 115, 116, 117, 118, 119, 120, 121, 122, 123, 127, 128, 129, 131, 132, 133, 134, 135, 395, 396, 397, 398, 399, 400, 408, 409, 410, 411, 412, 413, 414, 415, 416, 417, 418, 419, 420, 421, 422, 423, 424, 425, 426], [0.3105, 0.3139, 0.1496, 0.1537, 0.6848, 0.6931, 0.8423, 0.8568, 0.4953, 0.5057, 0.4986, 0.5025, 0.1932, 0.3808, 0.2018, 0.3772, 0.8154, 0.6187, 0.7917, 0.6256, 0.1342, 0.1314, 0.1504, 0.8568, 0.8741, 0.8628, 0.1628, 0.8327, 0.9957, 0.9966, 0.9965, 0.9972, 0.9796, 0.9826, 0.9846, 0.9819, 0.2571, 0.2612, 0.2404, 0.2288, 0.2082, 0.2128, 0.2872, 0.1847, 0.474, 0.4102, 0.2987, 0.1765, 0.08588, 0.009668, 0.1182, 0.377, 0.4708, 0.2294, 0.3403, 0.8174, 0.8541, 0.6193, 0.4295, 0.6904, 0.556]): _vg.add([_i], _w, 'REPLACE')
_vg = ob_armboss.vertex_groups.new(name='Bone.007')
for _i, _w in zip([96, 97, 98, 99, 100, 101, 102, 103, 104, 105, 106, 107, 108, 109, 110, 111, 112, 113, 114, 115, 116, 117, 118, 119, 120, 121, 122, 123, 124, 125, 126, 130, 136, 137, 138, 139, 395, 396, 397, 398, 399, 400, 408, 409, 410, 411, 412, 413, 414, 415, 416, 417, 418, 419, 420, 421, 422, 423, 424, 425, 426], [0.6895, 0.6861, 0.8504, 0.8463, 0.3152, 0.3069, 0.1577, 0.1432, 0.5047, 0.4943, 0.5014, 0.4975, 0.8068, 0.6192, 0.7982, 0.6228, 0.1846, 0.3813, 0.2083, 0.3744, 0.8658, 0.8686, 0.8496, 0.1432, 0.1259, 0.1372, 0.8372, 0.1673, 0.9928, 0.9856, 0.9861, 0.9907, 0.9804, 0.9835, 0.982, 0.9788, 0.198, 0.216, 0.2398, 0.2199, 0.244, 0.2628, 0.18, 0.2832, 0.007182, 0.1222, 0.3123, 0.1432, 0.3646, 0.4703, 0.416, 0.06886, 0.4732, 0.7336, 0.6075, 0.1473, 0.1162, 0.3246, 0.5074, 0.2559, 0.393]): _vg.add([_i], _w, 'REPLACE')
_m = ob_armboss.modifiers.new('Armature', 'ARMATURE')
_m.object = ob_armature

# ---- collection membership
col_collection.objects.link(ob_armature)
col_collection.objects.link(ob_armboss)

# ---- scene / render settings (as saved in the file)
scene.frame_start = 1; scene.frame_end = 250; scene.frame_set(1)
scene.render.engine = 'BLENDER_EEVEE_NEXT'
scene.cycles.use_denoising = False
scene.cycles.samples = 128
scene.cycles.sampling_pattern = 'TABULATED_SOBOL'
scene.cycles.use_adaptive_sampling = False
scene.cycles.use_light_tree = False
scene.view_settings.view_transform = 'Filmic'
bpy.context.view_layer.update()

# ---- added for rendering (the .blend has no active camera and no usable light): camera, sun
cam_auto = bpy.data.cameras.new('AutoCamera')
cam_auto.lens = 50.0
cam_auto.sensor_width = 36.0
cam_auto.clip_end = 1000.0
ob_auto_camera = bpy.data.objects.new('AutoCamera', cam_auto)
scene.collection.objects.link(ob_auto_camera)
ob_auto_camera.location = (5.81402, -6.08633, 6.95293)
ob_auto_camera.rotation_euler = (1.09748, -7.21219e-08, 0.694738)
scene.camera = ob_auto_camera
light_auto_sun = bpy.data.lights.new('AutoSun', 'SUN')
light_auto_sun.energy = 3.0
light_auto_sun.angle = 0.0523599
ob_auto_sun = bpy.data.objects.new('AutoSun', light_auto_sun)
scene.collection.objects.link(ob_auto_sun)
ob_auto_sun.rotation_euler = (0.872665, 0.174533, 0.523599)
bpy.context.view_layer.update()
